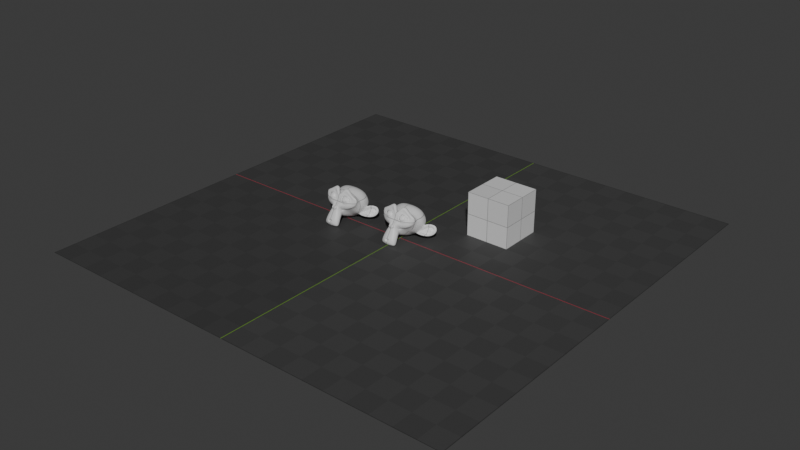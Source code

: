 # Source: NodeLibrary.blend  (saved by Blender 4.5.60; exported with 4.5.12 LTS)
import bpy
from mathutils import Matrix  # noqa: F401  (used for matrix-valued properties, if any)

bpy.ops.wm.read_factory_settings(use_empty=True)
scene = bpy.context.scene
scene.name = 'Scene'

# ---- collections
col_collection = bpy.data.collections.new('Collection'); scene.collection.children.link(col_collection)

# ---- materials (node trees are filled in below, after node groups)
mat_wbx_grid_white = bpy.data.materials.new('WBX_Grid_White')
mat_wbx_grid_white.use_transparency_overlap = False
mat_wbx_grid_white.show_transparent_back = False
mat_wbx_grid_white.use_backface_culling = True
mat_wbx_grid_white.use_backface_culling_shadow = True
mat_wbx_grid_white.use_transparent_shadow = False
mat_wbx_grid_white.diffuse_color = (0.5, 0.5, 0.5, 1.0)
mat_wbx_grid_white.roughness = 0.9293
mat_wbx_grid_white.specular_intensity = 1.0
mat_wbx_grid_white.metallic = 1.0
mat_checkerfloor_001 = bpy.data.materials.new('_CheckerFloor.001')
mat_checkerfloor_001.use_backface_culling = True
mat_checkerfloor_001.use_backface_culling_shadow = True
mat_checkerfloor_001.use_transparent_shadow = False
mat_checkerfloor_001.diffuse_color = (0.8119, 1.0, 0.28, 0.9)
mat_col = bpy.data.materials.new('COL')
mat_col.use_transparency_overlap = False
mat_col.show_transparent_back = False
mat_col.use_backface_culling = True
mat_col.use_backface_culling_shadow = True
mat_col.use_transparent_shadow = False
mat_col.diffuse_color = (0.5, 0.5, 0.5, 1.0)
mat_col.roughness = 0.9293
mat_col.specular_intensity = 1.0
mat_col.metallic = 1.0

# ---- node groups
ng_triplanar_uvs = bpy.data.node_groups.new('Triplanar UVs', 'ShaderNodeTree')
_s = ng_triplanar_uvs.interface.new_socket(name='Result', in_out='OUTPUT', socket_type='NodeSocketVector')
_N = ng_triplanar_uvs.nodes; _L = ng_triplanar_uvs.links
n0 = _N.new('NodeGroupInput'); n0.name = 'Group Input'; n0.location = (-759, 0)
n1 = _N.new('ShaderNodeSeparateXYZ'); n1.name = 'Separate XYZ.003'; n1.location = (-40, -140)
n1.hide = True
n2 = _N.new('ShaderNodeSeparateXYZ'); n2.name = 'Separate XYZ.004'; n2.location = (-40, -180)
n2.hide = True
n3 = _N.new('ShaderNodeSeparateXYZ'); n3.name = 'Separate XYZ.005'; n3.location = (-40, -220)
n3.hide = True
n4 = _N.new('ShaderNodeCombineXYZ'); n4.name = 'YZ'; n4.location = (140, -220)
n4.label = 'YZ'
n4.width = 100
n4.hide = True
n5 = _N.new('ShaderNodeCombineXYZ'); n5.name = 'Combine XYZ.001'; n5.location = (140, -180)
n5.label = 'XZ'
n5.width = 100
n5.hide = True
n6 = _N.new('ShaderNodeCombineXYZ'); n6.name = 'Combine XYZ'; n6.location = (140, -140)
n6.label = 'XY'
n6.width = 100
n6.hide = True
n7 = _N.new('ShaderNodeMath'); n7.name = 'X.001'; n7.location = (140, 120)
n7.label = 'Y > XZ'
n7.width = 100
n7.hide = True
n7.operation = 'GREATER_THAN'
n8 = _N.new('ShaderNodeMath'); n8.name = 'Math.002'; n8.location = (140, 80)
n8.label = 'Max'
n8.width = 100
n8.hide = True
n8.operation = 'MAXIMUM'
n9 = _N.new('ShaderNodeSeparateXYZ'); n9.name = 'Separate XYZ.001'; n9.location = (-40, 100)
n9.hide = True
n10 = _N.new('ShaderNodeMath'); n10.name = 'Math.001'; n10.location = (140, 200)
n10.label = 'Max'
n10.width = 100
n10.hide = True
n10.operation = 'MAXIMUM'
n11 = _N.new('ShaderNodeMath'); n11.name = 'X'; n11.location = (140, 240)
n11.label = 'X > YZ'
n11.width = 100
n11.hide = True
n11.operation = 'GREATER_THAN'
n12 = _N.new('ShaderNodeSeparateXYZ'); n12.name = 'Separate XYZ'; n12.location = (-40, 220)
n12.hide = True
n13 = _N.new('ShaderNodeVectorMath'); n13.name = 'Vector Math'; n13.location = (-160, 160)
n13.width = 100
n13.hide = True
n13.operation = 'ABSOLUTE'
n14 = _N.new('ShaderNodeVectorTransform'); n14.name = 'Vector Transform'; n14.location = (-220, -180)
n14.hide = True
n14.vector_type = 'POINT'
n14.convert_to = 'WORLD'
n15 = _N.new('ShaderNodeNewGeometry'); n15.name = 'Geometry'; n15.location = (-500, 20)
n16 = _N.new('NodeGroupOutput'); n16.name = 'Group Output'; n16.location = (700, -160)
n17 = _N.new('ShaderNodeMix'); n17.name = 'Mix'; n17.location = (398, -190)
n17.width = 100
n17.hide = True
n17.data_type = 'VECTOR'
n17.clamp_factor = False
n18 = _N.new('ShaderNodeMix'); n18.name = 'Mix.003'; n18.location = (532, -188)
n18.width = 100
n18.hide = True
n18.data_type = 'VECTOR'
n18.clamp_factor = False
_L.new(n10.outputs[0], n11.inputs[1])
_L.new(n1.outputs[0], n6.inputs[0])
_L.new(n12.outputs[2], n10.inputs[1])
_L.new(n12.outputs[0], n11.inputs[0])
_L.new(n9.outputs[1], n7.inputs[0])
_L.new(n13.outputs[0], n12.inputs[0])
_L.new(n9.outputs[2], n8.inputs[1])
_L.new(n12.outputs[1], n10.inputs[0])
_L.new(n15.outputs[1], n13.inputs[0])
_L.new(n8.outputs[0], n7.inputs[1])
_L.new(n2.outputs[2], n5.inputs[1])
_L.new(n3.outputs[1], n4.inputs[0])
_L.new(n3.outputs[2], n4.inputs[1])
_L.new(n13.outputs[0], n9.inputs[0])
_L.new(n1.outputs[1], n6.inputs[1])
_L.new(n2.outputs[0], n5.inputs[0])
_L.new(n9.outputs[0], n8.inputs[0])
_L.new(n14.outputs[0], n1.inputs[0])
_L.new(n15.outputs[0], n14.inputs[0])
_L.new(n14.outputs[0], n2.inputs[0])
_L.new(n14.outputs[0], n3.inputs[0])
_L.new(n6.outputs[0], n17.inputs[4])
_L.new(n5.outputs[0], n17.inputs[5])
_L.new(n7.outputs[0], n17.inputs[0])
_L.new(n4.outputs[0], n18.inputs[5])
_L.new(n17.outputs[1], n18.inputs[4])
_L.new(n11.outputs[0], n18.inputs[0])
_L.new(n18.outputs[1], n16.inputs[0])
n16.is_active_output = True
ng_m_devgrid = bpy.data.node_groups.new('M_DevGrid', 'ShaderNodeTree')
_s = ng_m_devgrid.interface.new_socket(name='Shader Out', in_out='OUTPUT', socket_type='NodeSocketShader')
_s = ng_m_devgrid.interface.new_socket(name='Color Out', in_out='OUTPUT', socket_type='NodeSocketColor')
_s.default_value = (0.8, 0.8, 0.8, 1.0)
_s = ng_m_devgrid.interface.new_socket(name='Roughness', in_out='INPUT', socket_type='NodeSocketFloat')
_s.default_value = 0.5
_s = ng_m_devgrid.interface.new_socket(name='Color', in_out='INPUT', socket_type='NodeSocketColor')
_s.default_value = (0.4624, 0.4038, 0.04524, 1.0)
_s.description = 'Color'
_s = ng_m_devgrid.interface.new_socket(name='Metalness', in_out='INPUT', socket_type='NodeSocketFloat')
_s.subtype = 'FACTOR'
_s.min_value = 0.0
_s.max_value = 1.0
_s.description = 'Metalness'
_N = ng_m_devgrid.nodes; _L = ng_m_devgrid.links
n0 = _N.new('NodeGroupInput'); n0.name = 'Group Input'; n0.location = (-662, 122)
n1 = _N.new('ShaderNodeMix'); n1.name = 'Mix'; n1.location = (476, 267)
n1.data_type = 'RGBA'
n1.blend_type = 'MULTIPLY'
n1.inputs[0].default_value = 1.0
n2 = _N.new('ShaderNodeTexBrick'); n2.name = 'Brick Texture.001'; n2.location = (-219, 62)
n2.offset_frequency = 1
n2.squash_frequency = 1
n2.offset = 0.0
n2.inputs[1].default_value = (1.0, 1.0, 1.0, 1.0)
n2.inputs[2].default_value = (0.879, 0.879, 0.879, 1.0)
n2.inputs[3].default_value = (0.5, 0.5, 0.5, 1.0)
n2.inputs[4].default_value = 1.0
n2.inputs[5].default_value = 0.015
n2.inputs[6].default_value = 0.0
n2.inputs[8].default_value = 1.0
n2.inputs[9].default_value = 1.0
n3 = _N.new('ShaderNodeTexBrick'); n3.name = 'Brick Texture.002'; n3.location = (-220, -352)
n3.offset_frequency = 1
n3.squash_frequency = 1
n3.offset = 0.0
n3.inputs[1].default_value = (1.0, 1.0, 1.0, 1.0)
n3.inputs[2].default_value = (0.879, 0.879, 0.879, 1.0)
n3.inputs[3].default_value = (0.5, 0.5, 0.5, 1.0)
n3.inputs[4].default_value = 10.0
n3.inputs[5].default_value = 0.015
n3.inputs[6].default_value = 0.0
n3.inputs[8].default_value = 1.0
n3.inputs[9].default_value = 1.0
n4 = _N.new('ShaderNodeMix'); n4.name = 'Mix.001'; n4.location = (252, -25)
n4.data_type = 'RGBA'
n4.blend_type = 'DARKEN'
n5 = _N.new('ShaderNodeBsdfPrincipled'); n5.name = 'Principled BSDF'; n5.location = (1053, 315)
n6 = _N.new('NodeGroupOutput'); n6.name = 'Group Output'; n6.location = (1439, 320)
n7 = _N.new('NodeGroupInput'); n7.name = 'Group Input.001'; n7.location = (752, 177)
n8 = _N.new('ShaderNodeCameraData'); n8.name = 'Camera Data'; n8.location = (252, -333)
n8.hide = True
n9 = _N.new('ShaderNodeMapRange'); n9.name = 'Map Range'; n9.location = (251, -275)
n9.hide = True
n9.inputs[1].default_value = 5.0
n9.inputs[2].default_value = 15.0
n9.inputs[3].default_value = 1.0
n9.inputs[4].default_value = 0.0
n10 = _N.new('ShaderNodeGroup'); n10.name = 'Group'; n10.location = (-712, -217)
n10.node_tree = ng_triplanar_uvs
_L.new(n4.outputs[2], n1.inputs[7])
_L.new(n3.outputs[0], n4.inputs[7])
_L.new(n2.outputs[0], n4.inputs[6])
_L.new(n0.outputs[1], n1.inputs[6])
_L.new(n1.outputs[2], n5.inputs[0])
_L.new(n5.outputs[0], n6.inputs[0])
_L.new(n7.outputs[2], n5.inputs[1])
_L.new(n8.outputs[2], n9.inputs[0])
_L.new(n9.outputs[0], n4.inputs[0])
_L.new(n10.outputs[0], n2.inputs[0])
_L.new(n10.outputs[0], n3.inputs[0])
_L.new(n1.outputs[2], n6.inputs[1])
_L.new(n7.outputs[0], n5.inputs[2])
n6.is_active_output = True
ng_fetchgeo_v7 = bpy.data.node_groups.new('FetchGeo_v7', 'GeometryNodeTree')
_s = ng_fetchgeo_v7.interface.new_socket(name='Geometry', in_out='OUTPUT', socket_type='NodeSocketGeometry')
_s = ng_fetchgeo_v7.interface.new_socket(name='GeoIn', in_out='INPUT', socket_type='NodeSocketGeometry')
ng_fetchgeo_v7.interface.new_panel('Fetch Object')
_s = ng_fetchgeo_v7.interface.new_socket(name='📤 Fetch Object', in_out='INPUT', socket_type='NodeSocketObject')
ng_fetchgeo_v7.interface.new_panel('Fetch Collection')
_s = ng_fetchgeo_v7.interface.new_socket(name='📤 Fetch Collection', in_out='INPUT', socket_type='NodeSocketCollection')
_s.description = 'Geo to Merge'
_s = ng_fetchgeo_v7.interface.new_socket(name='Fetch Collection Root', in_out='INPUT', socket_type='NodeSocketObject')
_s.description = 'Fetch Root'
ng_fetchgeo_v7.interface.new_panel('Options')
_s = ng_fetchgeo_v7.interface.new_socket(name='Triangulate & Merge', in_out='INPUT', socket_type='NodeSocketBool')
_s.force_non_field = True
_s = ng_fetchgeo_v7.interface.new_socket(name='Merge w Existing', in_out='INPUT', socket_type='NodeSocketBool')
_s.force_non_field = True
ng_fetchgeo_v7.interface.new_panel('Material ID Mask')
_s = ng_fetchgeo_v7.interface.new_socket(name='Import Material ID', in_out='INPUT', socket_type='NodeSocketMenu')
_s.default_value = 'All'
_s.force_non_field = True
_s = ng_fetchgeo_v7.interface.new_socket(name='Invert ID Mask', in_out='INPUT', socket_type='NodeSocketBool')
ng_fetchgeo_v7.interface.new_panel('Transform')
_s = ng_fetchgeo_v7.interface.new_socket(name='Move Target to Asset Root', in_out='INPUT', socket_type='NodeSocketBool')
_s.default_value = True
_s.force_non_field = True
_s = ng_fetchgeo_v7.interface.new_socket(name='Allow Transformation', in_out='INPUT', socket_type='NodeSocketBool')
_s.force_non_field = True
_s = ng_fetchgeo_v7.interface.new_socket(name='Uniform Scale', in_out='INPUT', socket_type='NodeSocketFloat')
_s.default_value = 1.0
_s = ng_fetchgeo_v7.interface.new_socket(name='Offs Z', in_out='INPUT', socket_type='NodeSocketFloat')
_s.subtype = 'DISTANCE'
_s.force_non_field = True
_s.description = 'Offset Z'
ng_fetchgeo_v7.interface.new_panel('Col')
_s = ng_fetchgeo_v7.interface.new_socket(name='Apply COL Material', in_out='INPUT', socket_type='NodeSocketBool')
_s.force_non_field = True
_s = ng_fetchgeo_v7.interface.new_socket(name='Make COL Convex', in_out='INPUT', socket_type='NodeSocketBool')
_s.force_non_field = True
ng_fetchgeo_v7.is_tool = True
ng_fetchgeo_v7.is_modifier = True
_N = ng_fetchgeo_v7.nodes; _L = ng_fetchgeo_v7.links
n0 = _N.new('NodeGroupOutput'); n0.name = 'Group Output'; n0.location = (4740, 580)
n1 = _N.new('GeometryNodeCollectionInfo'); n1.name = 'Collection Info'; n1.location = (-540, 160)
n1.transform_space = 'RELATIVE'
n2 = _N.new('GeometryNodeObjectInfo'); n2.name = 'Object Info'; n2.location = (-540, -20)
n2.transform_space = 'RELATIVE'
n3 = _N.new('GeometryNodeTransform'); n3.name = 'Transform Geometry'; n3.location = (140, 180)
n4 = _N.new('NodeGroupInput'); n4.name = 'Group Input'; n4.location = (-860, 260)
n5 = _N.new('GeometryNodeRealizeInstances'); n5.name = 'Realize Instances'; n5.location = (600, 400)
n6 = _N.new('GeometryNodeObjectInfo'); n6.name = 'Object Info.001'; n6.location = (-540, 540)
n6.transform_space = 'RELATIVE'
n7 = _N.new('GeometryNodeTransform'); n7.name = 'Transform Geometry.001'; n7.location = (140, 500)
n8 = _N.new('GeometryNodeJoinGeometry'); n8.name = 'Join Geometry'; n8.location = (420, 400)
n9 = _N.new('GeometryNodeObjectInfo'); n9.name = 'Object Info.002'; n9.location = (-540, 760)
n9.transform_space = 'RELATIVE'
n10 = _N.new('ShaderNodeVectorMath'); n10.name = 'Vector Math.002'; n10.location = (-180, 240)
n10.width = 100
n10.hide = True
n10.operation = 'SUBTRACT'
n11 = _N.new('GeometryNodeSelfObject'); n11.name = 'Self Object'; n11.location = (-700, 640)
n12 = _N.new('ShaderNodeVectorMath'); n12.name = 'Vector Math.003'; n12.location = (-180, -80)
n12.width = 100
n12.hide = True
n12.operation = 'SUBTRACT'
n13 = _N.new('GeometryNodeTriangulate'); n13.name = 'Triangulate'; n13.location = (1560, 440)
n14 = _N.new('NodeGroupInput'); n14.name = 'Group Input.001'; n14.location = (2220, 240)
n15 = _N.new('GeometryNodeSwitch'); n15.name = 'Switch'; n15.location = (-40, 420)
n15.input_type = 'VECTOR'
n15.inputs[1].default_value = (0.0, 0.0, 0.0)
n16 = _N.new('GeometryNodeSwitch'); n16.name = 'Switch.001'; n16.location = (-40, 100)
n16.input_type = 'VECTOR'
n16.inputs[1].default_value = (0.0, 0.0, 0.0)
n17 = _N.new('GeometryNodeMenuSwitch'); n17.name = 'Menu Switch'; n17.location = (980, -240)
n17.enum_items.clear()
_it = n17.enum_items.new('All')
_it = n17.enum_items.new('0')
_it = n17.enum_items.new('1')
_it = n17.enum_items.new('2')
_it = n17.enum_items.new('3')
_it = n17.enum_items.new('4')
_it = n17.enum_items.new('5')
_it = n17.enum_items.new('6')
_it = n17.enum_items.new('7')
_it = n17.enum_items.new('8')
_it = n17.enum_items.new('9')
n17.enum_definition.enum_definition.enum_definition.enum_definition.data_type = 'BOOLEAN'
n17.enum_definition.enum_definition.enum_definition.data_type = 'BOOLEAN'
n17.enum_definition.enum_definition.data_type = 'BOOLEAN'
n17.enum_definition.data_type = 'BOOLEAN'
n17.data_type = 'BOOLEAN'
n17.inputs[1].default_value = False
n18 = _N.new('NodeGroupInput'); n18.name = 'Group Input.002'; n18.location = (800, -180)
n18.hide = True
n19 = _N.new('GeometryNodeInputNamedAttribute'); n19.name = 'Named Attribute'; n19.location = (620, -420)
n19.data_type = 'INT'
n19.inputs[0].default_value = 'material_index'
n20 = _N.new('FunctionNodeCompare'); n20.name = 'Compare'; n20.location = (820, -280)
n20.width = 100
n20.hide = True
n20.operation = 'NOT_EQUAL'
n20.data_type = 'INT'
n21 = _N.new('FunctionNodeCompare'); n21.name = 'Compare.001'; n21.location = (820, -320)
n21.width = 100
n21.hide = True
n21.operation = 'NOT_EQUAL'
n21.data_type = 'INT'
n21.inputs[1].default_value = 1.0
n21.inputs[3].default_value = 1
n22 = _N.new('FunctionNodeCompare'); n22.name = 'Compare.002'; n22.location = (820, -360)
n22.width = 100
n22.hide = True
n22.operation = 'NOT_EQUAL'
n22.data_type = 'INT'
n22.inputs[1].default_value = 1.0
n22.inputs[3].default_value = 2
n23 = _N.new('FunctionNodeCompare'); n23.name = 'Compare.003'; n23.location = (820, -400)
n23.width = 100
n23.hide = True
n23.operation = 'NOT_EQUAL'
n23.data_type = 'INT'
n23.inputs[1].default_value = 1.0
n23.inputs[3].default_value = 3
n24 = _N.new('FunctionNodeCompare'); n24.name = 'Compare.004'; n24.location = (820, -440)
n24.width = 100
n24.hide = True
n24.operation = 'NOT_EQUAL'
n24.data_type = 'INT'
n24.inputs[1].default_value = 1.0
n24.inputs[3].default_value = 4
n25 = _N.new('FunctionNodeCompare'); n25.name = 'Compare.005'; n25.location = (820, -480)
n25.width = 100
n25.hide = True
n25.operation = 'NOT_EQUAL'
n25.data_type = 'INT'
n25.inputs[1].default_value = 1.0
n25.inputs[3].default_value = 5
n26 = _N.new('FunctionNodeCompare'); n26.name = 'Compare.006'; n26.location = (820, -520)
n26.width = 100
n26.hide = True
n26.operation = 'NOT_EQUAL'
n26.data_type = 'INT'
n26.inputs[1].default_value = 1.0
n26.inputs[3].default_value = 6
n27 = _N.new('FunctionNodeCompare'); n27.name = 'Compare.007'; n27.location = (820, -560)
n27.width = 100
n27.hide = True
n27.operation = 'NOT_EQUAL'
n27.data_type = 'INT'
n27.inputs[1].default_value = 1.0
n27.inputs[3].default_value = 7
n28 = _N.new('FunctionNodeCompare'); n28.name = 'Compare.008'; n28.location = (820, -600)
n28.width = 100
n28.hide = True
n28.operation = 'NOT_EQUAL'
n28.data_type = 'INT'
n28.inputs[1].default_value = 1.0
n28.inputs[3].default_value = 8
n29 = _N.new('FunctionNodeCompare'); n29.name = 'Compare.009'; n29.location = (820, -640)
n29.width = 100
n29.hide = True
n29.operation = 'NOT_EQUAL'
n29.data_type = 'INT'
n29.inputs[1].default_value = 1.0
n29.inputs[3].default_value = 9
n30 = _N.new('GeometryNodeDeleteGeometry'); n30.name = 'Delete Geometry'; n30.location = (1020, 400)
n30.domain = 'FACE'
n31 = _N.new('GeometryNodeSetMaterial'); n31.name = 'Set Material'; n31.location = (2220, 400)
n31.inputs[2].default_value = mat_col
n32 = _N.new('NodeGroupInput'); n32.name = 'Group Input.003'; n32.location = (1380, 240)
n32.hide = True
n33 = _N.new('GeometryNodeMergeByDistance'); n33.name = 'Merge by Distance'; n33.location = (1400, 440)
n34 = _N.new('GeometryNodeSetPosition'); n34.name = 'Set Position'; n34.location = (2420, 400)
n35 = _N.new('GeometryNodeInputNormal'); n35.name = 'Normal.001'; n35.location = (2420, 80)
n35.legacy_corner_normals = True
n36 = _N.new('ShaderNodeMath'); n36.name = 'Math'; n36.location = (2420, 240)
n36.operation = 'MULTIPLY'
n36.inputs[1].default_value = 0.02
n37 = _N.new('GeometryNodeConvexHull'); n37.name = 'Convex Hull'; n37.location = (1760, 300)
n38 = _N.new('GeometryNodeSwitch'); n38.name = 'Switch.002'; n38.location = (2000, 400)
n39 = _N.new('NodeGroupInput'); n39.name = 'Group Input.004'; n39.location = (2000, 180)
n39.hide = True
n40 = _N.new('GeometryNodeSetPosition'); n40.name = 'Set Position.001'; n40.location = (2817, 420)
n41 = _N.new('ShaderNodeCombineXYZ'); n41.name = 'Combine XYZ'; n41.location = (2816, 184)
n42 = _N.new('NodeGroupInput'); n42.name = 'Group Input.005'; n42.location = (2632, 125)
n42.hide = True
n43 = _N.new('NodeGroupInput'); n43.name = 'Group Input.006'; n43.location = (3031, 332)
n44 = _N.new('GeometryNodeJoinGeometry'); n44.name = 'Join Geometry.001'; n44.location = (3256, 468)
n45 = _N.new('GeometryNodeSwitch'); n45.name = 'Switch.003'; n45.location = (3497, 466)
n46 = _N.new('GeometryNodeSelfObject'); n46.name = 'Self Object.001'; n46.location = (3480, 220)
n47 = _N.new('GeometryNodeObjectInfo'); n47.name = 'Object Info.003'; n47.location = (3680, 340)
n48 = _N.new('GeometryNodeTransform'); n48.name = 'Transform Geometry.002'; n48.location = (3900, 440)
n49 = _N.new('GeometryNodeSwitch'); n49.name = 'Switch.004'; n49.location = (4140, 580)
n50 = _N.new('GeometryNodeTransform'); n50.name = 'Transform Geometry.003'; n50.location = (4480, 580)
n51 = _N.new('NodeGroupInput'); n51.name = 'Group Input.007'; n51.location = (4260, 320)
n51.hide = True
n52 = _N.new('FunctionNodeBooleanMath'); n52.name = 'Boolean Math'; n52.location = (1160, -300)
n52.operation = 'NOT'
n53 = _N.new('GeometryNodeSwitch'); n53.name = 'Switch.005'; n53.location = (1340, -160)
n53.input_type = 'BOOLEAN'
_L.new(n1.outputs[0], n3.inputs[0])
_L.new(n4.outputs[2], n1.inputs[0])
_L.new(n4.outputs[3], n2.inputs[0])
_L.new(n6.outputs[4], n7.inputs[0])
_L.new(n7.outputs[0], n8.inputs[0])
_L.new(n3.outputs[0], n8.inputs[0])
_L.new(n8.outputs[0], n5.inputs[0])
_L.new(n4.outputs[1], n6.inputs[0])
_L.new(n11.outputs[0], n9.inputs[0])
_L.new(n9.outputs[1], n10.inputs[0])
_L.new(n6.outputs[1], n10.inputs[1])
_L.new(n9.outputs[1], n12.inputs[0])
_L.new(n2.outputs[1], n12.inputs[1])
_L.new(n4.outputs[8], n15.inputs[0])
_L.new(n10.outputs[0], n15.inputs[2])
_L.new(n15.outputs[0], n7.inputs[1])
_L.new(n4.outputs[8], n16.inputs[0])
_L.new(n12.outputs[0], n16.inputs[2])
_L.new(n16.outputs[0], n3.inputs[1])
_L.new(n18.outputs[6], n17.inputs[0])
_L.new(n19.outputs[1], n20.inputs[0])
_L.new(n20.outputs[0], n17.inputs[2])
_L.new(n19.outputs[0], n20.inputs[2])
_L.new(n19.outputs[0], n21.inputs[2])
_L.new(n21.outputs[0], n17.inputs[3])
_L.new(n19.outputs[0], n22.inputs[2])
_L.new(n22.outputs[0], n17.inputs[4])
_L.new(n19.outputs[0], n23.inputs[2])
_L.new(n23.outputs[0], n17.inputs[5])
_L.new(n19.outputs[0], n24.inputs[2])
_L.new(n24.outputs[0], n17.inputs[6])
_L.new(n19.outputs[0], n25.inputs[2])
_L.new(n25.outputs[0], n17.inputs[7])
_L.new(n19.outputs[0], n26.inputs[2])
_L.new(n26.outputs[0], n17.inputs[8])
_L.new(n19.outputs[0], n27.inputs[2])
_L.new(n27.outputs[0], n17.inputs[9])
_L.new(n19.outputs[0], n28.inputs[2])
_L.new(n28.outputs[0], n17.inputs[10])
_L.new(n19.outputs[0], n29.inputs[2])
_L.new(n29.outputs[0], n17.inputs[11])
_L.new(n5.outputs[0], n30.inputs[0])
_L.new(n14.outputs[12], n31.inputs[1])
_L.new(n32.outputs[4], n13.inputs[1])
_L.new(n36.outputs[0], n34.inputs[3])
_L.new(n14.outputs[12], n34.inputs[1])
_L.new(n35.outputs[0], n36.inputs[0])
_L.new(n31.outputs[0], n34.inputs[0])
_L.new(n32.outputs[4], n33.inputs[1])
_L.new(n30.outputs[0], n33.inputs[0])
_L.new(n33.outputs[0], n13.inputs[0])
_L.new(n38.outputs[0], n31.inputs[0])
_L.new(n13.outputs[0], n38.inputs[1])
_L.new(n37.outputs[0], n38.inputs[2])
_L.new(n13.outputs[0], n37.inputs[0])
_L.new(n39.outputs[13], n38.inputs[0])
_L.new(n31.outputs[0], n40.inputs[0])
_L.new(n41.outputs[0], n40.inputs[3])
_L.new(n42.outputs[11], n41.inputs[2])
_L.new(n43.outputs[5], n45.inputs[0])
_L.new(n43.outputs[0], n44.inputs[0])
_L.new(n40.outputs[0], n44.inputs[0])
_L.new(n44.outputs[0], n45.inputs[2])
_L.new(n40.outputs[0], n45.inputs[1])
_L.new(n46.outputs[0], n47.inputs[0])
_L.new(n45.outputs[0], n48.inputs[0])
_L.new(n47.outputs[3], n48.inputs[3])
_L.new(n47.outputs[2], n48.inputs[2])
_L.new(n48.outputs[0], n49.inputs[2])
_L.new(n45.outputs[0], n49.inputs[1])
_L.new(n50.outputs[0], n0.inputs[0])
_L.new(n43.outputs[9], n49.inputs[0])
_L.new(n49.outputs[0], n50.inputs[0])
_L.new(n51.outputs[10], n50.inputs[3])
_L.new(n17.outputs[0], n52.inputs[0])
_L.new(n52.outputs[0], n53.inputs[2])
_L.new(n17.outputs[0], n53.inputs[1])
_L.new(n18.outputs[7], n53.inputs[0])
_L.new(n53.outputs[0], n30.inputs[1])
n0.is_active_output = True

# ---- material node trees
mat_wbx_grid_white.use_nodes = True; mat_wbx_grid_white.node_tree.nodes.clear()
_N = mat_wbx_grid_white.node_tree.nodes; _L = mat_wbx_grid_white.node_tree.links
n0 = _N.new('ShaderNodeOutputMaterial'); n0.name = 'Material Output'; n0.location = (270, 235)
n1 = _N.new('ShaderNodeGroup'); n1.name = 'Group'; n1.location = (80, 240)
n1.node_tree = ng_m_devgrid
n1.inputs[0].default_value = 0.5
n1.inputs[1].default_value = (0.7235, 0.7235, 0.7235, 1.0)
n1.inputs[2].default_value = 0.0
_L.new(n1.outputs[0], n0.inputs[0])
n0.is_active_output = True
mat_checkerfloor_001.use_nodes = True; mat_checkerfloor_001.node_tree.nodes.clear()
_N = mat_checkerfloor_001.node_tree.nodes; _L = mat_checkerfloor_001.node_tree.links
n0 = _N.new('ShaderNodeOutputMaterial'); n0.name = 'Material Output'; n0.location = (980, -100)
n1 = _N.new('ShaderNodeNewGeometry'); n1.name = 'Geometry'; n1.location = (-1436, 157)
n2 = _N.new('ShaderNodeTexChecker'); n2.name = 'Checker Texture'; n2.location = (-940, 242)
n2.inputs[1].default_value = (1.0, 1.0, 1.0, 1.0)
n2.inputs[2].default_value = (0.8729, 0.8729, 0.8729, 1.0)
n2.inputs[3].default_value = 1.0
n3 = _N.new('ShaderNodeTexChecker'); n3.name = 'Checker Texture.001'; n3.location = (-549, 9)
n3.inputs[1].default_value = (0.4006, 0.4006, 0.4006, 1.0)
n3.inputs[2].default_value = (0.4738, 0.4738, 0.4738, 1.0)
n3.inputs[3].default_value = 1.0
n4 = _N.new('ShaderNodeTexBrick'); n4.name = 'Brick Texture'; n4.location = (-945, 0)
n4.offset_frequency = 1
n4.squash_frequency = 1
n4.offset = 0.0
n4.inputs[1].default_value = (1.0, 1.0, 1.0, 1.0)
n4.inputs[2].default_value = (0.3775, 0.3775, 0.3775, 1.0)
n4.inputs[4].default_value = 0.1
n4.inputs[5].default_value = 0.003
n4.inputs[8].default_value = 1.0
n4.inputs[9].default_value = 1.0
n5 = _N.new('ShaderNodeBrightContrast'); n5.name = 'Bright/Contrast'; n5.location = (-288, 78)
n5.inputs[1].default_value = 0.2
n6 = _N.new('ShaderNodeBsdfPrincipled'); n6.name = 'Principled BSDF'; n6.location = (500, 140)
n6.distribution = 'GGX'
n6.subsurface_method = 'RANDOM_WALK_SKIN'
n6.inputs[3].default_value = 1.45
n6.inputs[15].default_value = 0.1
n6.inputs[25].default_value = 0.1
n6.inputs[26].default_value = (0.5776, 0.8388, 0.9387, 1.0)
n6.inputs[27].default_value = (0.0, 0.0, 0.0, 1.0)
n6.inputs[28].default_value = 1.0
n7 = _N.new('ShaderNodeMix'); n7.name = 'Mix'; n7.location = (-544, 349)
n7.data_type = 'RGBA'
n7.blend_type = 'MULTIPLY'
n7.inputs[0].default_value = 1.0
n7.inputs[7].default_value = (0.05781, 0.05781, 0.05781, 1.0)
n8 = _N.new('ShaderNodeMix'); n8.name = 'Mix.001'; n8.location = (-293, 353)
n8.data_type = 'RGBA'
n8.blend_type = 'MULTIPLY'
n9 = _N.new('ShaderNodeNewGeometry'); n9.name = 'Geometry.001'; n9.location = (-60, 540)
n9.hide = True
n10 = _N.new('ShaderNodeSeparateXYZ'); n10.name = 'Separate XYZ'; n10.location = (-60, 480)
n10.hide = True
n11 = _N.new('ShaderNodeMath'); n11.name = 'Math.001'; n11.location = (-60, 440)
n11.hide = True
n11.operation = 'ABSOLUTE'
n12 = _N.new('ShaderNodeMath'); n12.name = 'Math.002'; n12.location = (-60, 400)
n12.hide = True
n12.operation = 'GREATER_THAN'
n12.use_clamp = True
n12.inputs[1].default_value = 0.02
n13 = _N.new('ShaderNodeMix'); n13.name = 'Mix.002'; n13.location = (-60, 360)
n13.data_type = 'RGBA'
n13.clamp_result = True
n13.inputs[6].default_value = (0.1384, 0.2747, 0.03071, 1.0)
n14 = _N.new('ShaderNodeNewGeometry'); n14.name = 'Geometry.002'; n14.location = (120, 540)
n14.hide = True
n15 = _N.new('ShaderNodeSeparateXYZ'); n15.name = 'Separate XYZ.001'; n15.location = (120, 480)
n15.hide = True
n16 = _N.new('ShaderNodeMath'); n16.name = 'Math.003'; n16.location = (120, 440)
n16.hide = True
n16.operation = 'ABSOLUTE'
n17 = _N.new('ShaderNodeMath'); n17.name = 'Math.004'; n17.location = (120, 400)
n17.hide = True
n17.operation = 'GREATER_THAN'
n17.use_clamp = True
n17.inputs[1].default_value = 0.02
n18 = _N.new('ShaderNodeMix'); n18.name = 'Mix.003'; n18.location = (120, 360)
n18.data_type = 'RGBA'
n18.clamp_result = True
n18.inputs[6].default_value = (0.3419, 0.04519, 0.06848, 1.0)
n19 = _N.new('ShaderNodeMath'); n19.name = 'Math.005'; n19.location = (300, 440)
n19.hide = True
n19.operation = 'MAXIMUM'
n19.use_clamp = True
n20 = _N.new('ShaderNodeMix'); n20.name = 'Mix.004'; n20.location = (300, 360)
n20.data_type = 'RGBA'
n20.clamp_result = True
n20.inputs[6].default_value = (0.0, 0.1608, 0.3736, 1.0)
n21 = _N.new('ShaderNodeMath'); n21.name = 'Math.006'; n21.location = (300, 400)
n21.hide = True
n21.operation = 'GREATER_THAN'
n21.use_clamp = True
n21.inputs[1].default_value = 0.02
_L.new(n1.outputs[0], n2.inputs[0])
_L.new(n1.outputs[0], n4.inputs[0])
_L.new(n1.outputs[0], n3.inputs[0])
_L.new(n3.outputs[0], n5.inputs[0])
_L.new(n2.outputs[0], n7.inputs[6])
_L.new(n7.outputs[2], n8.inputs[6])
_L.new(n4.outputs[0], n8.inputs[7])
_L.new(n6.outputs[0], n0.inputs[0])
_L.new(n5.outputs[0], n6.inputs[2])
_L.new(n9.outputs[0], n10.inputs[0])
_L.new(n10.outputs[0], n11.inputs[0])
_L.new(n11.outputs[0], n12.inputs[0])
_L.new(n12.outputs[0], n13.inputs[0])
_L.new(n8.outputs[2], n13.inputs[7])
_L.new(n14.outputs[0], n15.inputs[0])
_L.new(n16.outputs[0], n17.inputs[0])
_L.new(n17.outputs[0], n18.inputs[0])
_L.new(n13.outputs[2], n18.inputs[7])
_L.new(n15.outputs[1], n16.inputs[0])
_L.new(n20.outputs[2], n6.inputs[0])
_L.new(n21.outputs[0], n20.inputs[0])
_L.new(n18.outputs[2], n20.inputs[7])
_L.new(n16.outputs[0], n19.inputs[0])
_L.new(n11.outputs[0], n19.inputs[1])
_L.new(n19.outputs[0], n21.inputs[0])
n0.is_active_output = True
mat_col.use_nodes = True; mat_col.node_tree.nodes.clear()
_N = mat_col.node_tree.nodes; _L = mat_col.node_tree.links
n0 = _N.new('ShaderNodeOutputMaterial'); n0.name = 'Material Output'; n0.location = (238, 193)
n1 = _N.new('ShaderNodeGroup'); n1.name = 'Group'; n1.location = (28, 193)
n1.node_tree = None
n0.is_active_output = True

# ---- world
world_world = bpy.data.worlds.new('World'); scene.world = world_world
world_world.use_nodes = True; world_world.node_tree.nodes.clear()
_N = world_world.node_tree.nodes; _L = world_world.node_tree.links
n0 = _N.new('ShaderNodeOutputWorld'); n0.name = 'World Output'; n0.location = (200, 100)
n1 = _N.new('ShaderNodeBackground'); n1.name = 'Background'; n1.location = (-200, 100)
n1.inputs[0].default_value = (0.05088, 0.05088, 0.05088, 1.0)
_L.new(n1.outputs[0], n0.inputs[0])
n0.is_active_output = True
world_world.color = (0.05088, 0.05088, 0.05088)
world_world.sun_shadow_jitter_overblur = 0.0

# ---- meshes
me_suzanne = bpy.data.meshes.new('Suzanne')
me_suzanne.from_pydata([(0.4375, -0.7656, 0.1641), (-0.4375, -0.7656, 0.1641), (0.5, -0.6875, 0.09375), (-0.5, -0.6875, 0.09375), (0.5469, -0.5781, 0.05469), (-0.5469, -0.5781, 0.05469), (0.3516, -0.6172, -0.02344), (-0.3516, -0.6172, -0.02344), (0.3516, -0.7188, 0.03125), (-0.3516, -0.7188, 0.03125), (0.3516, -0.7812, 0.1328), (-0.3516, -0.7812, 0.1328), (0.2734, -0.7969, 0.1641), (-0.2734, -0.7969, 0.1641), (0.2031, -0.7422, 0.09375), (-0.2031, -0.7422, 0.09375), (0.1562, -0.6484, 0.05469), (-0.1562, -0.6484, 0.05469), (0.07812, -0.6562, 0.2422), (-0.07812, -0.6562, 0.2422), (0.1406, -0.7422, 0.2422), (-0.1406, -0.7422, 0.2422), (0.2422, -0.7969, 0.2422), (-0.2422, -0.7969, 0.2422), (0.2734, -0.7969, 0.3281), (-0.2734, -0.7969, 0.3281), (0.2031, -0.7422, 0.3906), (-0.2031, -0.7422, 0.3906), (0.1562, -0.6484, 0.4375), (-0.1562, -0.6484, 0.4375), (0.3516, -0.6172, 0.5156), (-0.3516, -0.6172, 0.5156), (0.3516, -0.7188, 0.4531), (-0.3516, -0.7188, 0.4531), (0.3516, -0.7812, 0.3594), (-0.3516, -0.7812, 0.3594), (0.4375, -0.7656, 0.3281), (-0.4375, -0.7656, 0.3281), (0.5, -0.6875, 0.3906), (-0.5, -0.6875, 0.3906), (0.5469, -0.5781, 0.4375), (-0.5469, -0.5781, 0.4375), (0.625, -0.5625, 0.2422), (-0.625, -0.5625, 0.2422), (0.5625, -0.6719, 0.2422), (-0.5625, -0.6719, 0.2422), (0.4688, -0.7578, 0.2422), (-0.4688, -0.7578, 0.2422), (0.4766, -0.7734, 0.2422), (-0.4766, -0.7734, 0.2422), (0.4453, -0.7812, 0.3359), (-0.4453, -0.7812, 0.3359), (0.3516, -0.8047, 0.375), (-0.3516, -0.8047, 0.375), (0.2656, -0.8203, 0.3359), (-0.2656, -0.8203, 0.3359), (0.2266, -0.8203, 0.2422), (-0.2266, -0.8203, 0.2422), (0.2656, -0.8203, 0.1562), (-0.2656, -0.8203, 0.1562), (0.3516, -0.8281, 0.2422), (-0.3516, -0.8281, 0.2422), (0.3516, -0.8047, 0.1172), (-0.3516, -0.8047, 0.1172), (0.4453, -0.7812, 0.1562), (-0.4453, -0.7812, 0.1562), (0.0, -0.7422, 0.4297), (0.0, -0.8203, 0.3516), (0.0, -0.7344, -0.6797), (0.0, -0.7812, -0.3203), (0.0, -0.7969, -0.1875), (0.0, -0.7188, -0.7734), (0.0, -0.6016, 0.4062), (0.0, -0.5703, 0.5703), (0.0, 0.5469, 0.8984), (0.0, 0.8516, 0.5625), (0.0, 0.8281, 0.07031), (0.0, 0.3516, -0.3828), (0.2031, -0.5625, -0.1875), (-0.2031, -0.5625, -0.1875), (0.3125, -0.5703, -0.4375), (-0.3125, -0.5703, -0.4375), (0.3516, -0.5703, -0.6953), (-0.3516, -0.5703, -0.6953), (0.3672, -0.5312, -0.8906), (-0.3672, -0.5312, -0.8906), (0.3281, -0.5234, -0.9453), (-0.3281, -0.5234, -0.9453), (0.1797, -0.5547, -0.9688), (-0.1797, -0.5547, -0.9688), (0.0, -0.5781, -0.9844), (0.4375, -0.5312, -0.1406), (-0.4375, -0.5312, -0.1406), (0.6328, -0.5391, -0.03906), (-0.6328, -0.5391, -0.03906), (0.8281, -0.4453, 0.1484), (-0.8281, -0.4453, 0.1484), (0.8594, -0.5938, 0.4297), (-0.8594, -0.5938, 0.4297), (0.7109, -0.625, 0.4844), (-0.7109, -0.625, 0.4844), (0.4922, -0.6875, 0.6016), (-0.4922, -0.6875, 0.6016), (0.3203, -0.7344, 0.7578), (-0.3203, -0.7344, 0.7578), (0.1562, -0.7578, 0.7188), (-0.1562, -0.7578, 0.7188), (0.0625, -0.75, 0.4922), (-0.0625, -0.75, 0.4922), (0.1641, -0.7734, 0.4141), (-0.1641, -0.7734, 0.4141), (0.125, -0.7656, 0.3047), (-0.125, -0.7656, 0.3047), (0.2031, -0.7422, 0.09375), (-0.2031, -0.7422, 0.09375), (0.375, -0.7031, 0.01562), (-0.375, -0.7031, 0.01562), (0.4922, -0.6719, 0.0625), (-0.4922, -0.6719, 0.0625), (0.625, -0.6484, 0.1875), (-0.625, -0.6484, 0.1875), (0.6406, -0.6484, 0.2969), (-0.6406, -0.6484, 0.2969), (0.6016, -0.6641, 0.375), (-0.6016, -0.6641, 0.375), (0.4297, -0.7188, 0.4375), (-0.4297, -0.7188, 0.4375), (0.25, -0.7578, 0.4688), (-0.25, -0.7578, 0.4688), (0.0, -0.7344, -0.7656), (0.1094, -0.7344, -0.7188), (-0.1094, -0.7344, -0.7188), (0.1172, -0.7109, -0.8359), (-0.1172, -0.7109, -0.8359), (0.0625, -0.6953, -0.8828), (-0.0625, -0.6953, -0.8828), (0.0, -0.6875, -0.8906), (0.0, -0.75, -0.1953), (0.0, -0.7422, -0.1406), (0.1016, -0.7422, -0.1484), (-0.1016, -0.7422, -0.1484), (0.125, -0.75, -0.2266), (-0.125, -0.75, -0.2266), (0.08594, -0.7422, -0.2891), (-0.08594, -0.7422, -0.2891), (0.3984, -0.6719, -0.04688), (-0.3984, -0.6719, -0.04688), (0.6172, -0.625, 0.05469), (-0.6172, -0.625, 0.05469), (0.7266, -0.6016, 0.2031), (-0.7266, -0.6016, 0.2031), (0.7422, -0.6562, 0.375), (-0.7422, -0.6562, 0.375), (0.6875, -0.7266, 0.4141), (-0.6875, -0.7266, 0.4141), (0.4375, -0.7969, 0.5469), (-0.4375, -0.7969, 0.5469), (0.3125, -0.8359, 0.6406), (-0.3125, -0.8359, 0.6406), (0.2031, -0.8516, 0.6172), (-0.2031, -0.8516, 0.6172), (0.1016, -0.8438, 0.4297), (-0.1016, -0.8438, 0.4297), (0.125, -0.8125, -0.1016), (-0.125, -0.8125, -0.1016), (0.2109, -0.7109, -0.4453), (-0.2109, -0.7109, -0.4453), (0.25, -0.6875, -0.7031), (-0.25, -0.6875, -0.7031), (0.2656, -0.6641, -0.8203), (-0.2656, -0.6641, -0.8203), (0.2344, -0.6328, -0.9141), (-0.2344, -0.6328, -0.9141), (0.1641, -0.6328, -0.9297), (-0.1641, -0.6328, -0.9297), (0.0, -0.6406, -0.9453), (0.0, -0.7266, 0.04688), (0.0, -0.7656, 0.2109), (0.3281, -0.7422, 0.4766), (-0.3281, -0.7422, 0.4766), (0.1641, -0.75, 0.1406), (-0.1641, -0.75, 0.1406), (0.1328, -0.7578, 0.2109), (-0.1328, -0.7578, 0.2109), (0.1172, -0.7344, -0.6875), (-0.1172, -0.7344, -0.6875), (0.07812, -0.75, -0.4453), (-0.07812, -0.75, -0.4453), (0.0, -0.75, -0.4453), (0.0, -0.7422, -0.3281), (0.09375, -0.7812, -0.2734), (-0.09375, -0.7812, -0.2734), (0.1328, -0.7969, -0.2266), (-0.1328, -0.7969, -0.2266), (0.1094, -0.7812, -0.1328), (-0.1094, -0.7812, -0.1328), (0.03906, -0.7812, -0.125), (-0.03906, -0.7812, -0.125), (0.0, -0.8281, -0.2031), (0.04688, -0.8125, -0.1484), (-0.04688, -0.8125, -0.1484), (0.09375, -0.8125, -0.1562), (-0.09375, -0.8125, -0.1562), (0.1094, -0.8281, -0.2266), (-0.1094, -0.8281, -0.2266), (0.07812, -0.8047, -0.25), (-0.07812, -0.8047, -0.25), (0.0, -0.8047, -0.2891), (0.2578, -0.5547, -0.3125), (-0.2578, -0.5547, -0.3125), (0.1641, -0.7109, -0.2422), (-0.1641, -0.7109, -0.2422), (0.1797, -0.7109, -0.3125), (-0.1797, -0.7109, -0.3125), (0.2344, -0.5547, -0.25), (-0.2344, -0.5547, -0.25), (0.0, -0.6875, -0.875), (0.04688, -0.6875, -0.8672), (-0.04688, -0.6875, -0.8672), (0.09375, -0.7109, -0.8203), (-0.09375, -0.7109, -0.8203), (0.09375, -0.7266, -0.7422), (-0.09375, -0.7266, -0.7422), (0.0, -0.6562, -0.7812), (0.09375, -0.6641, -0.75), (-0.09375, -0.6641, -0.75), (0.09375, -0.6406, -0.8125), (-0.09375, -0.6406, -0.8125), (0.04688, -0.6328, -0.8516), (-0.04688, -0.6328, -0.8516), (0.0, -0.6328, -0.8594), (0.1719, -0.7812, 0.2188), (-0.1719, -0.7812, 0.2188), (0.1875, -0.7734, 0.1562), (-0.1875, -0.7734, 0.1562), (0.3359, -0.7578, 0.4297), (-0.3359, -0.7578, 0.4297), (0.2734, -0.7734, 0.4219), (-0.2734, -0.7734, 0.4219), (0.4219, -0.7734, 0.3984), (-0.4219, -0.7734, 0.3984), (0.5625, -0.6953, 0.3516), (-0.5625, -0.6953, 0.3516), (0.5859, -0.6875, 0.2891), (-0.5859, -0.6875, 0.2891), (0.5781, -0.6797, 0.1953), (-0.5781, -0.6797, 0.1953), (0.4766, -0.7188, 0.1016), (-0.4766, -0.7188, 0.1016), (0.375, -0.7422, 0.0625), (-0.375, -0.7422, 0.0625), (0.2266, -0.7812, 0.1094), (-0.2266, -0.7812, 0.1094), (0.1797, -0.7812, 0.2969), (-0.1797, -0.7812, 0.2969), (0.2109, -0.7812, 0.375), (-0.2109, -0.7812, 0.375), (0.2344, -0.7578, 0.3594), (-0.2344, -0.7578, 0.3594), (0.1953, -0.7578, 0.2969), (-0.1953, -0.7578, 0.2969), (0.2422, -0.7578, 0.125), (-0.2422, -0.7578, 0.125), (0.375, -0.7266, 0.08594), (-0.375, -0.7266, 0.08594), (0.4609, -0.7031, 0.1172), (-0.4609, -0.7031, 0.1172), (0.5469, -0.6719, 0.2109), (-0.5469, -0.6719, 0.2109), (0.5547, -0.6719, 0.2812), (-0.5547, -0.6719, 0.2812), (0.5312, -0.6797, 0.3359), (-0.5312, -0.6797, 0.3359), (0.4141, -0.75, 0.3906), (-0.4141, -0.75, 0.3906), (0.2812, -0.7656, 0.3984), (-0.2812, -0.7656, 0.3984), (0.3359, -0.75, 0.4062), (-0.3359, -0.75, 0.4062), (0.2031, -0.75, 0.1719), (-0.2031, -0.75, 0.1719), (0.1953, -0.75, 0.2266), (-0.1953, -0.75, 0.2266), (0.1094, -0.6094, 0.4609), (-0.1094, -0.6094, 0.4609), (0.1953, -0.6172, 0.6641), (-0.1953, -0.6172, 0.6641), (0.3359, -0.5938, 0.6875), (-0.3359, -0.5938, 0.6875), (0.4844, -0.5547, 0.5547), (-0.4844, -0.5547, 0.5547), (0.6797, -0.4922, 0.4531), (-0.6797, -0.4922, 0.4531), (0.7969, -0.4609, 0.4062), (-0.7969, -0.4609, 0.4062), (0.7734, -0.375, 0.1641), (-0.7734, -0.375, 0.1641), (0.6016, -0.4141, 0.0), (-0.6016, -0.4141, 0.0), (0.4375, -0.4688, -0.09375), (-0.4375, -0.4688, -0.09375), (0.0, -0.2891, 0.8984), (0.0, 0.07812, 0.9844), (0.0, 0.6719, -0.1953), (0.0, -0.1875, -0.4609), (0.0, -0.4609, -0.9766), (0.0, -0.3438, -0.8047), (0.0, -0.3203, -0.5703), (0.0, -0.2812, -0.4844), (0.8516, -0.05469, 0.2344), (-0.8516, -0.05469, 0.2344), (0.8594, 0.04688, 0.3203), (-0.8594, 0.04688, 0.3203), (0.7734, 0.4375, 0.2656), (-0.7734, 0.4375, 0.2656), (0.4609, 0.7031, 0.4375), (-0.4609, 0.7031, 0.4375), (0.7344, -0.07031, -0.04688), (-0.7344, -0.07031, -0.04688), (0.5938, 0.1641, -0.125), (-0.5938, 0.1641, -0.125), (0.6406, 0.4297, -0.007812), (-0.6406, 0.4297, -0.007812), (0.3359, 0.6641, 0.05469), (-0.3359, 0.6641, 0.05469), (0.2344, -0.4062, -0.3516), (-0.2344, -0.4062, -0.3516), (0.1797, -0.2578, -0.4141), (-0.1797, -0.2578, -0.4141), (0.2891, -0.3828, -0.7109), (-0.2891, -0.3828, -0.7109), (0.25, -0.3906, -0.5), (-0.25, -0.3906, -0.5), (0.3281, -0.3984, -0.9141), (-0.3281, -0.3984, -0.9141), (0.1406, -0.3672, -0.7578), (-0.1406, -0.3672, -0.7578), (0.125, -0.3594, -0.5391), (-0.125, -0.3594, -0.5391), (0.1641, -0.4375, -0.9453), (-0.1641, -0.4375, -0.9453), (0.2188, -0.4297, -0.2812), (-0.2188, -0.4297, -0.2812), (0.2109, -0.4688, -0.2266), (-0.2109, -0.4688, -0.2266), (0.2031, -0.5, -0.1719), (-0.2031, -0.5, -0.1719), (0.2109, -0.1641, -0.3906), (-0.2109, -0.1641, -0.3906), (0.2969, 0.2656, -0.3125), (-0.2969, 0.2656, -0.3125), (0.3438, 0.5391, -0.1484), (-0.3438, 0.5391, -0.1484), (0.4531, 0.3828, 0.8672), (-0.4531, 0.3828, 0.8672), (0.4531, 0.07031, 0.9297), (-0.4531, 0.07031, 0.9297), (0.4531, -0.2344, 0.8516), (-0.4531, -0.2344, 0.8516), (0.4609, -0.4297, 0.5234), (-0.4609, -0.4297, 0.5234), (0.7266, -0.3359, 0.4062), (-0.7266, -0.3359, 0.4062), (0.6328, -0.2812, 0.4531), (-0.6328, -0.2812, 0.4531), (0.6406, -0.05469, 0.7031), (-0.6406, -0.05469, 0.7031), (0.7969, -0.125, 0.5625), (-0.7969, -0.125, 0.5625), (0.7969, 0.1172, 0.6172), (-0.7969, 0.1172, 0.6172), (0.6406, 0.1953, 0.75), (-0.6406, 0.1953, 0.75), (0.6406, 0.4453, 0.6797), (-0.6406, 0.4453, 0.6797), (0.7969, 0.3594, 0.5391), (-0.7969, 0.3594, 0.5391), (0.6172, 0.5859, 0.3281), (-0.6172, 0.5859, 0.3281), (0.4844, 0.5469, 0.02344), (-0.4844, 0.5469, 0.02344), (0.8203, 0.2031, 0.3281), (-0.8203, 0.2031, 0.3281), (0.4062, -0.1484, -0.1719), (-0.4062, -0.1484, -0.1719), (0.4297, 0.2109, -0.1953), (-0.4297, 0.2109, -0.1953), (0.8906, 0.2344, 0.4062), (-0.8906, 0.2344, 0.4062), (0.7734, 0.125, -0.1406), (-0.7734, 0.125, -0.1406), (1.039, 0.3281, -0.1016), (-1.039, 0.3281, -0.1016), (1.281, 0.4297, 0.05469), (-1.281, 0.4297, 0.05469), (1.352, 0.4219, 0.3203), (-1.352, 0.4219, 0.3203), (1.234, 0.4219, 0.5078), (-1.234, 0.4219, 0.5078), (1.023, 0.3125, 0.4766), (-1.023, 0.3125, 0.4766), (1.016, 0.2891, 0.4141), (-1.016, 0.2891, 0.4141), (1.188, 0.3906, 0.4375), (-1.188, 0.3906, 0.4375), (1.266, 0.4062, 0.2891), (-1.266, 0.4062, 0.2891), (1.211, 0.4062, 0.07812), (-1.211, 0.4062, 0.07812), (1.031, 0.3047, -0.03906), (-1.031, 0.3047, -0.03906), (0.8281, 0.1328, -0.07031), (-0.8281, 0.1328, -0.07031), (0.9219, 0.2188, 0.3594), (-0.9219, 0.2188, 0.3594), (0.9453, 0.2891, 0.3047), (-0.9453, 0.2891, 0.3047), (0.8828, 0.2109, -0.02344), (-0.8828, 0.2109, -0.02344), (1.039, 0.3672, 0.0), (-1.039, 0.3672, 0.0), (1.188, 0.4453, 0.09375), (-1.188, 0.4453, 0.09375), (1.234, 0.4453, 0.25), (-1.234, 0.4453, 0.25), (1.172, 0.4375, 0.3594), (-1.172, 0.4375, 0.3594), (1.023, 0.3594, 0.3438), (-1.023, 0.3594, 0.3438), (0.8438, 0.2109, 0.2891), (-0.8438, 0.2109, 0.2891), (0.8359, 0.2734, 0.1719), (-0.8359, 0.2734, 0.1719), (0.7578, 0.2734, 0.09375), (-0.7578, 0.2734, 0.09375), (0.8203, 0.2734, 0.08594), (-0.8203, 0.2734, 0.08594), (0.8438, 0.2734, 0.01562), (-0.8438, 0.2734, 0.01562), (0.8125, 0.2734, -0.01562), (-0.8125, 0.2734, -0.01562), (0.7266, 0.07031, 0.0), (-0.7266, 0.07031, 0.0), (0.7188, 0.1719, -0.02344), (-0.7188, 0.1719, -0.02344), (0.7188, 0.1875, 0.03906), (-0.7188, 0.1875, 0.03906), (0.7969, 0.2109, 0.2031), (-0.7969, 0.2109, 0.2031), (0.8906, 0.2656, 0.2422), (-0.8906, 0.2656, 0.2422), (0.8906, 0.3203, 0.2344), (-0.8906, 0.3203, 0.2344), (0.8125, 0.3203, -0.01562), (-0.8125, 0.3203, -0.01562), (0.8516, 0.3203, 0.01562), (-0.8516, 0.3203, 0.01562), (0.8281, 0.3203, 0.07812), (-0.8281, 0.3203, 0.07812), (0.7656, 0.3203, 0.09375), (-0.7656, 0.3203, 0.09375), (0.8438, 0.3203, 0.1719), (-0.8438, 0.3203, 0.1719), (1.039, 0.4141, 0.3281), (-1.039, 0.4141, 0.3281), (1.188, 0.4844, 0.3438), (-1.188, 0.4844, 0.3438), (1.258, 0.4922, 0.2422), (-1.258, 0.4922, 0.2422), (1.211, 0.4844, 0.08594), (-1.211, 0.4844, 0.08594), (1.047, 0.4219, 0.0), (-1.047, 0.4219, 0.0), (0.8828, 0.2656, -0.01562), (-0.8828, 0.2656, -0.01562), (0.9531, 0.3438, 0.2891), (-0.9531, 0.3438, 0.2891), (0.8906, 0.3281, 0.1094), (-0.8906, 0.3281, 0.1094), (0.9375, 0.3359, 0.0625), (-0.9375, 0.3359, 0.0625), (1.0, 0.3672, 0.125), (-1.0, 0.3672, 0.125), (0.9609, 0.3516, 0.1719), (-0.9609, 0.3516, 0.1719), (1.016, 0.375, 0.2344), (-1.016, 0.375, 0.2344), (1.055, 0.3828, 0.1875), (-1.055, 0.3828, 0.1875), (1.109, 0.3906, 0.2109), (-1.109, 0.3906, 0.2109), (1.086, 0.3906, 0.2734), (-1.086, 0.3906, 0.2734), (1.023, 0.4844, 0.4375), (-1.023, 0.4844, 0.4375), (1.25, 0.5469, 0.4688), (-1.25, 0.5469, 0.4688), (1.367, 0.5, 0.2969), (-1.367, 0.5, 0.2969), (1.312, 0.5312, 0.05469), (-1.312, 0.5312, 0.05469), (1.039, 0.4922, -0.08594), (-1.039, 0.4922, -0.08594), (0.7891, 0.3281, -0.125), (-0.7891, 0.3281, -0.125), (0.8594, 0.3828, 0.3828), (-0.8594, 0.3828, 0.3828)], [], [(46, 0, 2, 44), (3, 1, 47, 45), (44, 2, 4, 42), (5, 3, 45, 43), (2, 8, 6, 4), (7, 9, 3, 5), (0, 10, 8, 2), (9, 11, 1, 3), (10, 12, 14, 8), (15, 13, 11, 9), (8, 14, 16, 6), (17, 15, 9, 7), (14, 20, 18, 16), (19, 21, 15, 17), (12, 22, 20, 14), (21, 23, 13, 15), (22, 24, 26, 20), (27, 25, 23, 21), (20, 26, 28, 18), (29, 27, 21, 19), (26, 32, 30, 28), (31, 33, 27, 29), (24, 34, 32, 26), (33, 35, 25, 27), (34, 36, 38, 32), (39, 37, 35, 33), (32, 38, 40, 30), (41, 39, 33, 31), (38, 44, 42, 40), (43, 45, 39, 41), (36, 46, 44, 38), (45, 47, 37, 39), (46, 36, 50, 48), (51, 37, 47, 49), (36, 34, 52, 50), (53, 35, 37, 51), (34, 24, 54, 52), (55, 25, 35, 53), (24, 22, 56, 54), (57, 23, 25, 55), (22, 12, 58, 56), (59, 13, 23, 57), (12, 10, 62, 58), (63, 11, 13, 59), (10, 0, 64, 62), (65, 1, 11, 63), (0, 46, 48, 64), (49, 47, 1, 65), (60, 64, 48), (49, 65, 61), (62, 64, 60), (61, 65, 63), (60, 58, 62), (63, 59, 61), (60, 56, 58), (59, 57, 61), (60, 54, 56), (57, 55, 61), (60, 52, 54), (55, 53, 61), (60, 50, 52), (53, 51, 61), (60, 48, 50), (51, 49, 61), (88, 173, 175, 90), (175, 174, 89, 90), (86, 171, 173, 88), (174, 172, 87, 89), (84, 169, 171, 86), (172, 170, 85, 87), (82, 167, 169, 84), (170, 168, 83, 85), (80, 165, 167, 82), (168, 166, 81, 83), (78, 91, 145, 163), (146, 92, 79, 164), (91, 93, 147, 145), (148, 94, 92, 146), (93, 95, 149, 147), (150, 96, 94, 148), (95, 97, 151, 149), (152, 98, 96, 150), (97, 99, 153, 151), (154, 100, 98, 152), (99, 101, 155, 153), (156, 102, 100, 154), (101, 103, 157, 155), (158, 104, 102, 156), (103, 105, 159, 157), (160, 106, 104, 158), (105, 107, 161, 159), (162, 108, 106, 160), (107, 66, 67, 161), (67, 66, 108, 162), (109, 127, 159, 161), (160, 128, 110, 162), (127, 178, 157, 159), (158, 179, 128, 160), (125, 155, 157, 178), (158, 156, 126, 179), (123, 153, 155, 125), (156, 154, 124, 126), (121, 151, 153, 123), (154, 152, 122, 124), (119, 149, 151, 121), (152, 150, 120, 122), (117, 147, 149, 119), (150, 148, 118, 120), (115, 145, 147, 117), (148, 146, 116, 118), (113, 163, 145, 115), (146, 164, 114, 116), (113, 180, 176, 163), (176, 181, 114, 164), (109, 161, 67, 111), (67, 162, 110, 112), (111, 67, 177, 182), (177, 67, 112, 183), (176, 180, 182, 177), (183, 181, 176, 177), (134, 136, 175, 173), (175, 136, 135, 174), (132, 134, 173, 171), (174, 135, 133, 172), (130, 132, 171, 169), (172, 133, 131, 170), (165, 186, 184, 167), (185, 187, 166, 168), (130, 169, 167, 184), (168, 170, 131, 185), (143, 189, 188, 186), (188, 189, 144, 187), (184, 186, 188, 68), (188, 187, 185, 68), (129, 130, 184, 68), (185, 131, 129, 68), (141, 192, 190, 143), (191, 193, 142, 144), (139, 194, 192, 141), (193, 195, 140, 142), (138, 196, 194, 139), (195, 197, 138, 140), (137, 70, 196, 138), (197, 70, 137, 138), (189, 143, 190, 69), (191, 144, 189, 69), (69, 190, 205, 207), (206, 191, 69, 207), (70, 198, 199, 196), (200, 198, 70, 197), (196, 199, 201, 194), (202, 200, 197, 195), (194, 201, 203, 192), (204, 202, 195, 193), (192, 203, 205, 190), (206, 204, 193, 191), (198, 203, 201, 199), (202, 204, 198, 200), (198, 207, 205, 203), (206, 207, 198, 204), (138, 139, 163, 176), (164, 140, 138, 176), (139, 141, 210, 163), (211, 142, 140, 164), (141, 143, 212, 210), (213, 144, 142, 211), (143, 186, 165, 212), (166, 187, 144, 213), (80, 208, 212, 165), (213, 209, 81, 166), (208, 214, 210, 212), (211, 215, 209, 213), (78, 163, 210, 214), (211, 164, 79, 215), (130, 129, 71, 221), (71, 129, 131, 222), (132, 130, 221, 219), (222, 131, 133, 220), (134, 132, 219, 217), (220, 133, 135, 218), (136, 134, 217, 216), (218, 135, 136, 216), (216, 217, 228, 230), (229, 218, 216, 230), (217, 219, 226, 228), (227, 220, 218, 229), (219, 221, 224, 226), (225, 222, 220, 227), (221, 71, 223, 224), (223, 71, 222, 225), (223, 230, 228, 224), (229, 230, 223, 225), (224, 228, 226), (227, 229, 225), (182, 180, 233, 231), (234, 181, 183, 232), (111, 182, 231, 253), (232, 183, 112, 254), (109, 111, 253, 255), (254, 112, 110, 256), (180, 113, 251, 233), (252, 114, 181, 234), (113, 115, 249, 251), (250, 116, 114, 252), (115, 117, 247, 249), (248, 118, 116, 250), (117, 119, 245, 247), (246, 120, 118, 248), (119, 121, 243, 245), (244, 122, 120, 246), (121, 123, 241, 243), (242, 124, 122, 244), (123, 125, 239, 241), (240, 126, 124, 242), (125, 178, 235, 239), (236, 179, 126, 240), (178, 127, 237, 235), (238, 128, 179, 236), (127, 109, 255, 237), (256, 110, 128, 238), (237, 255, 257, 275), (258, 256, 238, 276), (235, 237, 275, 277), (276, 238, 236, 278), (239, 235, 277, 273), (278, 236, 240, 274), (241, 239, 273, 271), (274, 240, 242, 272), (243, 241, 271, 269), (272, 242, 244, 270), (245, 243, 269, 267), (270, 244, 246, 268), (247, 245, 267, 265), (268, 246, 248, 266), (249, 247, 265, 263), (266, 248, 250, 264), (251, 249, 263, 261), (264, 250, 252, 262), (233, 251, 261, 279), (262, 252, 234, 280), (255, 253, 259, 257), (260, 254, 256, 258), (253, 231, 281, 259), (282, 232, 254, 260), (231, 233, 279, 281), (280, 234, 232, 282), (66, 107, 283, 72), (284, 108, 66, 72), (107, 105, 285, 283), (286, 106, 108, 284), (105, 103, 287, 285), (288, 104, 106, 286), (103, 101, 289, 287), (290, 102, 104, 288), (101, 99, 291, 289), (292, 100, 102, 290), (99, 97, 293, 291), (294, 98, 100, 292), (97, 95, 295, 293), (296, 96, 98, 294), (95, 93, 297, 295), (298, 94, 96, 296), (93, 91, 299, 297), (300, 92, 94, 298), (307, 308, 327, 337), (328, 308, 307, 338), (306, 307, 337, 335), (338, 307, 306, 336), (305, 306, 335, 339), (336, 306, 305, 340), (88, 90, 305, 339), (305, 90, 89, 340), (86, 88, 339, 333), (340, 89, 87, 334), (84, 86, 333, 329), (334, 87, 85, 330), (82, 84, 329, 331), (330, 85, 83, 332), (329, 335, 337, 331), (338, 336, 330, 332), (329, 333, 339, 335), (340, 334, 330, 336), (325, 331, 337, 327), (338, 332, 326, 328), (80, 82, 331, 325), (332, 83, 81, 326), (208, 341, 343, 214), (344, 342, 209, 215), (80, 325, 341, 208), (342, 326, 81, 209), (78, 214, 343, 345), (344, 215, 79, 346), (78, 345, 299, 91), (300, 346, 79, 92), (76, 323, 351, 303), (352, 324, 76, 303), (303, 351, 349, 77), (350, 352, 303, 77), (77, 349, 347, 304), (348, 350, 77, 304), (304, 347, 327, 308), (328, 348, 304, 308), (325, 327, 347, 341), (348, 328, 326, 342), (295, 297, 317, 309), (318, 298, 296, 310), (75, 315, 323, 76), (324, 316, 75, 76), (301, 357, 355, 302), (356, 358, 301, 302), (302, 355, 353, 74), (354, 356, 302, 74), (74, 353, 315, 75), (316, 354, 74, 75), (291, 293, 361, 363), (362, 294, 292, 364), (363, 361, 367, 365), (368, 362, 364, 366), (365, 367, 369, 371), (370, 368, 366, 372), (371, 369, 375, 373), (376, 370, 372, 374), (313, 377, 373, 375), (374, 378, 314, 376), (315, 353, 373, 377), (374, 354, 316, 378), (353, 355, 371, 373), (372, 356, 354, 374), (355, 357, 365, 371), (366, 358, 356, 372), (357, 359, 363, 365), (364, 360, 358, 366), (289, 291, 363, 359), (364, 292, 290, 360), (73, 359, 357, 301), (358, 360, 73, 301), (283, 285, 287, 289), (288, 286, 284, 290), (283, 289, 359, 73), (360, 290, 284, 73), (72, 283, 73), (73, 284, 72), (293, 295, 309, 361), (310, 296, 294, 362), (309, 311, 367, 361), (368, 312, 310, 362), (311, 381, 369, 367), (370, 382, 312, 368), (313, 375, 369, 381), (370, 376, 314, 382), (347, 349, 385, 383), (386, 350, 348, 384), (317, 383, 385, 319), (386, 384, 318, 320), (297, 299, 383, 317), (384, 300, 298, 318), (299, 343, 341, 383), (342, 344, 300, 384), (341, 347, 383), (384, 348, 342), (299, 345, 343), (344, 346, 300), (313, 321, 379, 377), (380, 322, 314, 378), (315, 377, 379, 323), (380, 378, 316, 324), (319, 385, 379, 321), (380, 386, 320, 322), (349, 351, 379, 385), (380, 352, 350, 386), (323, 379, 351), (352, 380, 324), (399, 387, 413, 401), (414, 388, 400, 402), (399, 401, 403, 397), (404, 402, 400, 398), (397, 403, 405, 395), (406, 404, 398, 396), (395, 405, 407, 393), (408, 406, 396, 394), (393, 407, 409, 391), (410, 408, 394, 392), (391, 409, 411, 389), (412, 410, 392, 390), (409, 419, 417, 411), (418, 420, 410, 412), (407, 421, 419, 409), (420, 422, 408, 410), (405, 423, 421, 407), (422, 424, 406, 408), (403, 425, 423, 405), (424, 426, 404, 406), (401, 427, 425, 403), (426, 428, 402, 404), (401, 413, 415, 427), (416, 414, 402, 428), (317, 319, 443, 441), (444, 320, 318, 442), (319, 389, 411, 443), (412, 390, 320, 444), (309, 317, 441, 311), (442, 318, 310, 312), (381, 429, 413, 387), (414, 430, 382, 388), (411, 417, 439, 443), (440, 418, 412, 444), (437, 445, 443, 439), (444, 446, 438, 440), (433, 445, 437, 435), (438, 446, 434, 436), (431, 447, 445, 433), (446, 448, 432, 434), (429, 447, 431, 449), (432, 448, 430, 450), (413, 429, 449, 415), (450, 430, 414, 416), (311, 447, 429, 381), (430, 448, 312, 382), (311, 441, 445, 447), (446, 442, 312, 448), (441, 443, 445), (446, 444, 442), (415, 449, 451, 475), (452, 450, 416, 476), (449, 431, 461, 451), (462, 432, 450, 452), (431, 433, 459, 461), (460, 434, 432, 462), (433, 435, 457, 459), (458, 436, 434, 460), (435, 437, 455, 457), (456, 438, 436, 458), (437, 439, 453, 455), (454, 440, 438, 456), (439, 417, 473, 453), (474, 418, 440, 454), (427, 415, 475, 463), (476, 416, 428, 464), (425, 427, 463, 465), (464, 428, 426, 466), (423, 425, 465, 467), (466, 426, 424, 468), (421, 423, 467, 469), (468, 424, 422, 470), (419, 421, 469, 471), (470, 422, 420, 472), (417, 419, 471, 473), (472, 420, 418, 474), (457, 455, 479, 477), (480, 456, 458, 478), (477, 479, 481, 483), (482, 480, 478, 484), (483, 481, 487, 485), (488, 482, 484, 486), (485, 487, 489, 491), (490, 488, 486, 492), (463, 475, 485, 491), (486, 476, 464, 492), (451, 483, 485, 475), (486, 484, 452, 476), (451, 461, 477, 483), (478, 462, 452, 484), (457, 477, 461, 459), (462, 478, 458, 460), (453, 473, 479, 455), (480, 474, 454, 456), (471, 481, 479, 473), (480, 482, 472, 474), (469, 487, 481, 471), (482, 488, 470, 472), (467, 489, 487, 469), (488, 490, 468, 470), (465, 491, 489, 467), (490, 492, 466, 468), (463, 491, 465), (466, 492, 464), (391, 389, 503, 501), (504, 390, 392, 502), (393, 391, 501, 499), (502, 392, 394, 500), (395, 393, 499, 497), (500, 394, 396, 498), (397, 395, 497, 495), (498, 396, 398, 496), (399, 397, 495, 493), (496, 398, 400, 494), (387, 399, 493, 505), (494, 400, 388, 506), (493, 501, 503, 505), (504, 502, 494, 506), (493, 495, 499, 501), (500, 496, 494, 502), (495, 497, 499), (500, 498, 496), (313, 381, 387, 505), (388, 382, 314, 506), (313, 505, 503, 321), (504, 506, 314, 322), (319, 321, 503, 389), (504, 322, 320, 390)])
me_suzanne.polygons.foreach_set('use_smooth', [True] * 500)
_uv = me_suzanne.uv_layers.new(name='UVMap')
_uv.uv.foreach_set('vector', [0.8432, 0.5889, 0.8337, 0.6119, 0.7942, 0.6119, 0.8153, 0.5609, 0.8663, 0.9374, 0.8663, 0.898, 0.8894, 0.8884, 0.9173, 0.9163, 0.8153, 0.5609, 0.7942, 0.6119, 0.7465, 0.6119, 0.7816, 0.5272, 0.8663, 0.9851, 0.8663, 0.9374, 0.9173, 0.9163, 0.951, 0.95, 0.7942, 0.6119, 0.8153, 0.6629, 0.7816, 0.6966, 0.7465, 0.6119, 0.7816, 0.95, 0.8153, 0.9163, 0.8663, 0.9374, 0.8663, 0.9851, 0.8337, 0.6119, 0.8432, 0.635, 0.8153, 0.6629, 0.7942, 0.6119, 0.8153, 0.9163, 0.8432, 0.8884, 0.8663, 0.898, 0.8663, 0.9374, 0.8432, 0.635, 0.8663, 0.6445, 0.8663, 0.684, 0.8153, 0.6629, 0.7942, 0.8653, 0.8337, 0.8653, 0.8432, 0.8884, 0.8153, 0.9163, 0.8153, 0.6629, 0.8663, 0.684, 0.8663, 0.7317, 0.7816, 0.6966, 0.7465, 0.8653, 0.7942, 0.8653, 0.8153, 0.9163, 0.7816, 0.95, 0.8663, 0.684, 0.9173, 0.6629, 0.951, 0.6966, 0.8663, 0.7317, 0.7816, 0.7807, 0.8153, 0.8144, 0.7942, 0.8653, 0.7465, 0.8653, 0.8663, 0.6445, 0.8894, 0.635, 0.9173, 0.6629, 0.8663, 0.684, 0.8153, 0.8144, 0.8432, 0.8423, 0.8337, 0.8653, 0.7942, 0.8653, 0.8894, 0.635, 0.8989, 0.6119, 0.9384, 0.6119, 0.9173, 0.6629, 0.8663, 0.7932, 0.8663, 0.8327, 0.8432, 0.8423, 0.8153, 0.8144, 0.9173, 0.6629, 0.9384, 0.6119, 0.9861, 0.6119, 0.951, 0.6966, 0.8663, 0.7456, 0.8663, 0.7932, 0.8153, 0.8144, 0.7816, 0.7807, 0.9384, 0.6119, 0.9173, 0.5609, 0.951, 0.5272, 0.9861, 0.6119, 0.951, 0.7807, 0.9173, 0.8144, 0.8663, 0.7932, 0.8663, 0.7456, 0.8989, 0.6119, 0.8894, 0.5889, 0.9173, 0.5609, 0.9384, 0.6119, 0.9173, 0.8144, 0.8894, 0.8423, 0.8663, 0.8327, 0.8663, 0.7932, 0.8894, 0.5889, 0.8663, 0.5793, 0.8663, 0.5398, 0.9173, 0.5609, 0.9384, 0.8653, 0.8989, 0.8653, 0.8894, 0.8423, 0.9173, 0.8144, 0.9173, 0.5609, 0.8663, 0.5398, 0.8663, 0.4922, 0.951, 0.5272, 0.9861, 0.8653, 0.9384, 0.8653, 0.9173, 0.8144, 0.951, 0.7807, 0.8663, 0.5398, 0.8153, 0.5609, 0.7816, 0.5272, 0.8663, 0.4922, 0.951, 0.95, 0.9173, 0.9163, 0.9384, 0.8653, 0.9861, 0.8653, 0.8663, 0.5793, 0.8432, 0.5889, 0.8153, 0.5609, 0.8663, 0.5398, 0.9173, 0.9163, 0.8894, 0.8884, 0.8989, 0.8653, 0.9384, 0.8653, 0.8432, 0.5889, 0.8663, 0.5793, 0.8663, 0.5855, 0.8476, 0.5932, 0.8928, 0.8653, 0.8989, 0.8653, 0.8894, 0.8884, 0.885, 0.8841, 0.8663, 0.5793, 0.8894, 0.5889, 0.885, 0.5932, 0.8663, 0.5855, 0.885, 0.8466, 0.8894, 0.8423, 0.8989, 0.8653, 0.8928, 0.8653, 0.8894, 0.5889, 0.8989, 0.6119, 0.8928, 0.6119, 0.885, 0.5932, 0.8663, 0.8389, 0.8663, 0.8327, 0.8894, 0.8423, 0.885, 0.8466, 0.8989, 0.6119, 0.8894, 0.635, 0.885, 0.6306, 0.8928, 0.6119, 0.8476, 0.8466, 0.8432, 0.8423, 0.8663, 0.8327, 0.8663, 0.8389, 0.8894, 0.635, 0.8663, 0.6445, 0.8663, 0.6384, 0.885, 0.6306, 0.8398, 0.8653, 0.8337, 0.8653, 0.8432, 0.8423, 0.8476, 0.8466, 0.8663, 0.6445, 0.8432, 0.635, 0.8476, 0.6306, 0.8663, 0.6384, 0.8476, 0.8841, 0.8432, 0.8884, 0.8337, 0.8653, 0.8398, 0.8653, 0.8432, 0.635, 0.8337, 0.6119, 0.8398, 0.6119, 0.8476, 0.6306, 0.8663, 0.8918, 0.8663, 0.898, 0.8432, 0.8884, 0.8476, 0.8841, 0.8337, 0.6119, 0.8432, 0.5889, 0.8476, 0.5932, 0.8398, 0.6119, 0.885, 0.8841, 0.8894, 0.8884, 0.8663, 0.898, 0.8663, 0.8918, 0.8663, 0.6119, 0.8398, 0.6119, 0.8476, 0.5932, 0.885, 0.8841, 0.8663, 0.8918, 0.8663, 0.8653, 0.8476, 0.6306, 0.8398, 0.6119, 0.8663, 0.6119, 0.8663, 0.8653, 0.8663, 0.8918, 0.8476, 0.8841, 0.8663, 0.6119, 0.8663, 0.6384, 0.8476, 0.6306, 0.8476, 0.8841, 0.8398, 0.8653, 0.8663, 0.8653, 0.8663, 0.6119, 0.885, 0.6306, 0.8663, 0.6384, 0.8398, 0.8653, 0.8476, 0.8466, 0.8663, 0.8653, 0.8663, 0.6119, 0.8928, 0.6119, 0.885, 0.6306, 0.8476, 0.8466, 0.8663, 0.8389, 0.8663, 0.8653, 0.8663, 0.6119, 0.885, 0.5932, 0.8928, 0.6119, 0.8663, 0.8389, 0.885, 0.8466, 0.8663, 0.8653, 0.8663, 0.6119, 0.8663, 0.5855, 0.885, 0.5932, 0.885, 0.8466, 0.8928, 0.8653, 0.8663, 0.8653, 0.8663, 0.6119, 0.8476, 0.5932, 0.8663, 0.5855, 0.8928, 0.8653, 0.885, 0.8841, 0.8663, 0.8653, 0.5207, 0.0605, 0.517, 0.06849, 0.5, 0.06453, 0.5, 0.05441, 0.5, 0.06453, 0.483, 0.06849, 0.4793, 0.0605, 0.5, 0.05441, 0.5305, 0.06506, 0.5226, 0.07068, 0.517, 0.06849, 0.5207, 0.0605, 0.483, 0.06849, 0.4774, 0.07068, 0.4695, 0.06506, 0.4793, 0.0605, 0.5329, 0.06782, 0.5263, 0.07942, 0.5226, 0.07068, 0.5305, 0.06506, 0.4774, 0.07068, 0.4737, 0.07942, 0.4671, 0.06782, 0.4695, 0.06506, 0.5447, 0.08302, 0.5292, 0.0911, 0.5263, 0.07942, 0.5329, 0.06782, 0.4737, 0.07942, 0.4708, 0.0911, 0.4553, 0.08302, 0.4671, 0.06782, 0.5656, 0.1155, 0.5375, 0.1278, 0.5292, 0.0911, 0.5447, 0.08302, 0.4708, 0.0911, 0.4625, 0.1278, 0.4344, 0.1155, 0.4553, 0.08302, 0.5869, 0.172, 0.6266, 0.2082, 0.6005, 0.2383, 0.5359, 0.2156, 0.3995, 0.2383, 0.3734, 0.2082, 0.4131, 0.172, 0.4641, 0.2156, 0.6266, 0.2082, 0.6509, 0.2403, 0.637, 0.2612, 0.6005, 0.2383, 0.363, 0.2612, 0.3491, 0.2403, 0.3734, 0.2082, 0.3995, 0.2383, 0.6509, 0.2403, 0.6895, 0.2688, 0.6559, 0.2844, 0.637, 0.2612, 0.3441, 0.2844, 0.3105, 0.2688, 0.3491, 0.2403, 0.363, 0.2612, 0.6895, 0.2688, 0.6845, 0.3178, 0.6595, 0.3132, 0.6559, 0.2844, 0.3405, 0.3132, 0.3155, 0.3178, 0.3105, 0.2688, 0.3441, 0.2844, 0.6845, 0.3178, 0.6714, 0.3347, 0.6491, 0.3224, 0.6595, 0.3132, 0.3509, 0.3224, 0.3286, 0.3347, 0.3155, 0.3178, 0.3405, 0.3132, 0.6714, 0.3347, 0.6368, 0.3707, 0.6136, 0.3531, 0.6491, 0.3224, 0.3864, 0.3531, 0.3632, 0.3707, 0.3286, 0.3347, 0.3509, 0.3224, 0.6368, 0.3707, 0.6023, 0.3956, 0.5942, 0.3713, 0.6136, 0.3531, 0.4058, 0.3713, 0.3977, 0.3956, 0.3632, 0.3707, 0.3864, 0.3531, 0.6023, 0.3956, 0.581, 0.3985, 0.5774, 0.3733, 0.5942, 0.3713, 0.4226, 0.3733, 0.419, 0.3985, 0.3977, 0.3956, 0.4058, 0.3713, 0.581, 0.3985, 0.532, 0.3874, 0.5398, 0.3543, 0.5774, 0.3733, 0.4602, 0.3543, 0.468, 0.3874, 0.419, 0.3985, 0.4226, 0.3733, 0.532, 0.3874, 0.5, 0.3829, 0.5, 0.3404, 0.5398, 0.3543, 0.5, 0.3404, 0.5, 0.3829, 0.468, 0.3874, 0.4602, 0.3543, 0.5591, 0.3343, 0.5791, 0.3356, 0.5774, 0.3733, 0.5398, 0.3543, 0.4226, 0.3733, 0.4209, 0.3356, 0.4409, 0.3343, 0.4602, 0.3543, 0.5791, 0.3356, 0.5921, 0.3329, 0.5942, 0.3713, 0.5774, 0.3733, 0.4058, 0.3713, 0.4079, 0.3329, 0.4209, 0.3356, 0.4226, 0.3733, 0.6062, 0.3255, 0.6136, 0.3531, 0.5942, 0.3713, 0.5921, 0.3329, 0.4058, 0.3713, 0.3864, 0.3531, 0.3938, 0.3255, 0.4079, 0.3329, 0.6283, 0.3116, 0.6491, 0.3224, 0.6136, 0.3531, 0.6062, 0.3255, 0.3864, 0.3531, 0.3509, 0.3224, 0.3717, 0.3116, 0.3938, 0.3255, 0.6356, 0.3005, 0.6595, 0.3132, 0.6491, 0.3224, 0.6283, 0.3116, 0.3509, 0.3224, 0.3405, 0.3132, 0.3644, 0.3005, 0.3717, 0.3116, 0.6315, 0.2839, 0.6559, 0.2844, 0.6595, 0.3132, 0.6356, 0.3005, 0.3405, 0.3132, 0.3441, 0.2844, 0.3685, 0.2839, 0.3644, 0.3005, 0.6113, 0.2644, 0.637, 0.2612, 0.6559, 0.2844, 0.6315, 0.2839, 0.3441, 0.2844, 0.363, 0.2612, 0.3887, 0.2644, 0.3685, 0.2839, 0.5924, 0.2549, 0.6005, 0.2383, 0.637, 0.2612, 0.6113, 0.2644, 0.363, 0.2612, 0.3995, 0.2383, 0.4076, 0.2549, 0.3887, 0.2644, 0.5597, 0.2677, 0.5359, 0.2156, 0.6005, 0.2383, 0.5924, 0.2549, 0.3995, 0.2383, 0.4641, 0.2156, 0.4403, 0.2677, 0.4076, 0.2549, 0.5597, 0.2677, 0.5509, 0.2778, 0.5, 0.2524, 0.5359, 0.2156, 0.5, 0.2524, 0.4491, 0.2778, 0.4403, 0.2677, 0.4641, 0.2156, 0.5591, 0.3343, 0.5398, 0.3543, 0.5, 0.3404, 0.544, 0.3145, 0.5, 0.3404, 0.4602, 0.3543, 0.4409, 0.3343, 0.456, 0.3145, 0.544, 0.3145, 0.5, 0.3404, 0.5, 0.2957, 0.5436, 0.2934, 0.5, 0.2957, 0.5, 0.3404, 0.456, 0.3145, 0.4564, 0.2934, 0.5, 0.2524, 0.5509, 0.2778, 0.5436, 0.2934, 0.5, 0.2957, 0.4564, 0.2934, 0.4491, 0.2778, 0.5, 0.2524, 0.5, 0.2957, 0.5068, 0.07538, 0.5, 0.0735, 0.5, 0.06453, 0.517, 0.06849, 0.5, 0.06453, 0.5, 0.0735, 0.4932, 0.07538, 0.483, 0.06849, 0.5118, 0.08063, 0.5068, 0.07538, 0.517, 0.06849, 0.5226, 0.07068, 0.483, 0.06849, 0.4932, 0.07538, 0.4882, 0.08063, 0.4774, 0.07068, 0.5122, 0.09346, 0.5118, 0.08063, 0.5226, 0.07068, 0.5263, 0.07942, 0.4774, 0.07068, 0.4882, 0.08063, 0.4878, 0.09346, 0.4737, 0.07942, 0.5375, 0.1278, 0.5143, 0.1334, 0.5139, 0.09719, 0.5292, 0.0911, 0.4861, 0.09719, 0.4857, 0.1334, 0.4625, 0.1278, 0.4708, 0.0911, 0.5122, 0.09346, 0.5263, 0.07942, 0.5292, 0.0911, 0.5139, 0.09719, 0.4708, 0.0911, 0.4737, 0.07942, 0.4878, 0.09346, 0.4861, 0.09719, 0.5202, 0.1646, 0.5, 0.1579, 0.5, 0.1344, 0.5143, 0.1334, 0.5, 0.1344, 0.5, 0.1579, 0.4798, 0.1646, 0.4857, 0.1334, 0.5139, 0.09719, 0.5143, 0.1334, 0.5, 0.1344, 0.5, 0.1001, 0.5, 0.1344, 0.4857, 0.1334, 0.4861, 0.09719, 0.5, 0.1001, 0.5, 0.09135, 0.5122, 0.09346, 0.5139, 0.09719, 0.5, 0.1001, 0.4861, 0.09719, 0.4878, 0.09346, 0.5, 0.09135, 0.5, 0.1001, 0.5303, 0.1802, 0.5219, 0.1816, 0.5177, 0.1724, 0.5202, 0.1646, 0.4823, 0.1724, 0.4781, 0.1816, 0.4697, 0.1802, 0.4798, 0.1646, 0.5237, 0.1988, 0.519, 0.1947, 0.5219, 0.1816, 0.5303, 0.1802, 0.4781, 0.1816, 0.481, 0.1947, 0.4763, 0.1988, 0.4697, 0.1802, 0.5, 0.2039, 0.5082, 0.1973, 0.519, 0.1947, 0.5237, 0.1988, 0.481, 0.1947, 0.4918, 0.1973, 0.5, 0.2039, 0.4763, 0.1988, 0.5, 0.1973, 0.5, 0.1922, 0.5082, 0.1973, 0.5, 0.2039, 0.4918, 0.1973, 0.5, 0.1922, 0.5, 0.1973, 0.5, 0.2039, 0.5, 0.1579, 0.5202, 0.1646, 0.5177, 0.1724, 0.5, 0.1652, 0.4823, 0.1724, 0.4798, 0.1646, 0.5, 0.1579, 0.5, 0.1652, 0.5, 0.1652, 0.5177, 0.1724, 0.5135, 0.1769, 0.5, 0.1717, 0.4865, 0.1769, 0.4823, 0.1724, 0.5, 0.1652, 0.5, 0.1717, 0.5, 0.1922, 0.5, 0.1862, 0.5088, 0.1924, 0.5082, 0.1973, 0.4912, 0.1924, 0.5, 0.1862, 0.5, 0.1922, 0.4918, 0.1973, 0.5082, 0.1973, 0.5088, 0.1924, 0.5152, 0.1907, 0.519, 0.1947, 0.4848, 0.1907, 0.4912, 0.1924, 0.4918, 0.1973, 0.481, 0.1947, 0.519, 0.1947, 0.5152, 0.1907, 0.5169, 0.1819, 0.5219, 0.1816, 0.4831, 0.1819, 0.4848, 0.1907, 0.481, 0.1947, 0.4781, 0.1816, 0.5219, 0.1816, 0.5169, 0.1819, 0.5135, 0.1769, 0.5177, 0.1724, 0.4865, 0.1769, 0.4831, 0.1819, 0.4781, 0.1816, 0.4823, 0.1724, 0.5, 0.1862, 0.5169, 0.1819, 0.5152, 0.1907, 0.5088, 0.1924, 0.4848, 0.1907, 0.4831, 0.1819, 0.5, 0.1862, 0.4912, 0.1924, 0.5, 0.1862, 0.5, 0.1717, 0.5135, 0.1769, 0.5169, 0.1819, 0.4865, 0.1769, 0.5, 0.1717, 0.5, 0.1862, 0.4831, 0.1819, 0.5, 0.2039, 0.5237, 0.1988, 0.5359, 0.2156, 0.5, 0.2524, 0.4641, 0.2156, 0.4763, 0.1988, 0.5, 0.2039, 0.5, 0.2524, 0.5237, 0.1988, 0.5303, 0.1802, 0.5442, 0.1728, 0.5359, 0.2156, 0.4558, 0.1728, 0.4697, 0.1802, 0.4763, 0.1988, 0.4641, 0.2156, 0.5303, 0.1802, 0.5202, 0.1646, 0.5413, 0.1549, 0.5442, 0.1728, 0.4587, 0.1549, 0.4798, 0.1646, 0.4697, 0.1802, 0.4558, 0.1728, 0.5202, 0.1646, 0.5143, 0.1334, 0.5375, 0.1278, 0.5413, 0.1549, 0.4625, 0.1278, 0.4857, 0.1334, 0.4798, 0.1646, 0.4587, 0.1549, 0.5656, 0.1155, 0.5787, 0.1392, 0.5413, 0.1549, 0.5375, 0.1278, 0.4587, 0.1549, 0.4213, 0.1392, 0.4344, 0.1155, 0.4625, 0.1278, 0.5787, 0.1392, 0.5832, 0.1542, 0.5442, 0.1728, 0.5413, 0.1549, 0.4558, 0.1728, 0.4168, 0.1542, 0.4213, 0.1392, 0.4587, 0.1549, 0.5869, 0.172, 0.5359, 0.2156, 0.5442, 0.1728, 0.5832, 0.1542, 0.4558, 0.1728, 0.4641, 0.2156, 0.4131, 0.172, 0.4168, 0.1542, 0.5122, 0.09346, 0.5, 0.09135, 0.5, 0.08998, 0.5099, 0.09072, 0.5, 0.08998, 0.5, 0.09135, 0.4878, 0.09346, 0.4901, 0.09072, 0.5118, 0.08063, 0.5122, 0.09346, 0.5099, 0.09072, 0.5097, 0.08224, 0.4901, 0.09072, 0.4878, 0.09346, 0.4882, 0.08063, 0.4903, 0.08224, 0.5068, 0.07538, 0.5118, 0.08063, 0.5097, 0.08224, 0.5052, 0.07708, 0.4903, 0.08224, 0.4882, 0.08063, 0.4932, 0.07538, 0.4948, 0.07708, 0.5, 0.0735, 0.5068, 0.07538, 0.5052, 0.07708, 0.5, 0.07547, 0.4948, 0.07708, 0.4932, 0.07538, 0.5, 0.0735, 0.5, 0.07547, 0.5, 0.07547, 0.5052, 0.07708, 0.5034, 0.08084, 0.5, 0.08032, 0.4966, 0.08084, 0.4948, 0.07708, 0.5, 0.07547, 0.5, 0.08032, 0.5052, 0.07708, 0.5097, 0.08224, 0.5067, 0.08329, 0.5034, 0.08084, 0.4933, 0.08329, 0.4903, 0.08224, 0.4948, 0.07708, 0.4966, 0.08084, 0.5097, 0.08224, 0.5099, 0.09072, 0.5068, 0.08679, 0.5067, 0.08329, 0.4932, 0.08679, 0.4901, 0.09072, 0.4903, 0.08224, 0.4933, 0.08329, 0.5099, 0.09072, 0.5, 0.08998, 0.5, 0.08564, 0.5068, 0.08679, 0.5, 0.08564, 0.5, 0.08998, 0.4901, 0.09072, 0.4932, 0.08679, 0.5, 0.08564, 0.5, 0.08032, 0.5034, 0.08084, 0.5068, 0.08679, 0.4966, 0.08084, 0.5, 0.08032, 0.5, 0.08564, 0.4932, 0.08679, 0.5068, 0.08679, 0.5034, 0.08084, 0.5067, 0.08329, 0.4933, 0.08329, 0.4966, 0.08084, 0.4932, 0.08679, 0.5436, 0.2934, 0.5509, 0.2778, 0.5624, 0.2843, 0.5592, 0.2949, 0.4376, 0.2843, 0.4491, 0.2778, 0.4564, 0.2934, 0.4408, 0.2949, 0.544, 0.3145, 0.5436, 0.2934, 0.5592, 0.2949, 0.5632, 0.3072, 0.4408, 0.2949, 0.4564, 0.2934, 0.456, 0.3145, 0.4368, 0.3072, 0.5591, 0.3343, 0.544, 0.3145, 0.5632, 0.3072, 0.5705, 0.3187, 0.4368, 0.3072, 0.456, 0.3145, 0.4409, 0.3343, 0.4295, 0.3187, 0.5509, 0.2778, 0.5597, 0.2677, 0.5692, 0.2782, 0.5624, 0.2843, 0.4308, 0.2782, 0.4403, 0.2677, 0.4491, 0.2778, 0.4376, 0.2843, 0.5597, 0.2677, 0.5924, 0.2549, 0.5899, 0.2718, 0.5692, 0.2782, 0.4101, 0.2718, 0.4076, 0.2549, 0.4403, 0.2677, 0.4308, 0.2782, 0.5924, 0.2549, 0.6113, 0.2644, 0.6022, 0.2772, 0.5899, 0.2718, 0.3978, 0.2772, 0.3887, 0.2644, 0.4076, 0.2549, 0.4101, 0.2718, 0.6113, 0.2644, 0.6315, 0.2839, 0.6171, 0.2872, 0.6022, 0.2772, 0.3829, 0.2872, 0.3685, 0.2839, 0.3887, 0.2644, 0.3978, 0.2772, 0.6315, 0.2839, 0.6356, 0.3005, 0.6181, 0.2992, 0.6171, 0.2872, 0.3819, 0.2992, 0.3644, 0.3005, 0.3685, 0.2839, 0.3829, 0.2872, 0.6356, 0.3005, 0.6283, 0.3116, 0.6159, 0.3074, 0.6181, 0.2992, 0.3841, 0.3074, 0.3717, 0.3116, 0.3644, 0.3005, 0.3819, 0.2992, 0.6283, 0.3116, 0.6062, 0.3255, 0.5984, 0.3137, 0.6159, 0.3074, 0.4016, 0.3137, 0.3938, 0.3255, 0.3717, 0.3116, 0.3841, 0.3074, 0.6062, 0.3255, 0.5921, 0.3329, 0.5908, 0.3198, 0.5984, 0.3137, 0.4092, 0.3198, 0.4079, 0.3329, 0.3938, 0.3255, 0.4016, 0.3137, 0.5921, 0.3329, 0.5791, 0.3356, 0.5821, 0.321, 0.5908, 0.3198, 0.4179, 0.321, 0.4209, 0.3356, 0.4079, 0.3329, 0.4092, 0.3198, 0.5791, 0.3356, 0.5591, 0.3343, 0.5705, 0.3187, 0.5821, 0.321, 0.4295, 0.3187, 0.4409, 0.3343, 0.4209, 0.3356, 0.4179, 0.321, 0.5821, 0.321, 0.5705, 0.3187, 0.5786, 0.3094, 0.584, 0.3129, 0.4214, 0.3094, 0.4295, 0.3187, 0.4179, 0.321, 0.416, 0.3129, 0.5908, 0.3198, 0.5821, 0.321, 0.584, 0.3129, 0.5897, 0.3123, 0.416, 0.3129, 0.4179, 0.321, 0.4092, 0.3198, 0.4103, 0.3123, 0.5984, 0.3137, 0.5908, 0.3198, 0.5897, 0.3123, 0.5963, 0.3092, 0.4103, 0.3123, 0.4092, 0.3198, 0.4016, 0.3137, 0.4037, 0.3092, 0.6159, 0.3074, 0.5984, 0.3137, 0.5963, 0.3092, 0.606, 0.3025, 0.4037, 0.3092, 0.4016, 0.3137, 0.3841, 0.3074, 0.394, 0.3025, 0.6181, 0.2992, 0.6159, 0.3074, 0.606, 0.3025, 0.6077, 0.2975, 0.394, 0.3025, 0.3841, 0.3074, 0.3819, 0.2992, 0.3923, 0.2975, 0.6171, 0.2872, 0.6181, 0.2992, 0.6077, 0.2975, 0.607, 0.2912, 0.3923, 0.2975, 0.3819, 0.2992, 0.3829, 0.2872, 0.393, 0.2912, 0.6022, 0.2772, 0.6171, 0.2872, 0.607, 0.2912, 0.5983, 0.2831, 0.393, 0.2912, 0.3829, 0.2872, 0.3978, 0.2772, 0.4017, 0.2831, 0.5899, 0.2718, 0.6022, 0.2772, 0.5983, 0.2831, 0.5899, 0.2802, 0.4017, 0.2831, 0.3978, 0.2772, 0.4101, 0.2718, 0.4101, 0.2802, 0.5692, 0.2782, 0.5899, 0.2718, 0.5899, 0.2802, 0.5764, 0.2846, 0.4101, 0.2802, 0.4101, 0.2718, 0.4308, 0.2782, 0.4236, 0.2846, 0.5624, 0.2843, 0.5692, 0.2782, 0.5764, 0.2846, 0.5728, 0.2899, 0.4236, 0.2846, 0.4308, 0.2782, 0.4376, 0.2843, 0.4272, 0.2899, 0.5705, 0.3187, 0.5632, 0.3072, 0.5733, 0.3033, 0.5786, 0.3094, 0.4267, 0.3033, 0.4368, 0.3072, 0.4295, 0.3187, 0.4214, 0.3094, 0.5632, 0.3072, 0.5592, 0.2949, 0.5724, 0.2957, 0.5733, 0.3033, 0.4276, 0.2957, 0.4408, 0.2949, 0.4368, 0.3072, 0.4267, 0.3033, 0.5592, 0.2949, 0.5624, 0.2843, 0.5728, 0.2899, 0.5724, 0.2957, 0.4272, 0.2899, 0.4376, 0.2843, 0.4408, 0.2949, 0.4276, 0.2957, 0.5, 0.3829, 0.532, 0.3874, 0.5296, 0.4286, 0.5, 0.4286, 0.4704, 0.4286, 0.468, 0.3874, 0.5, 0.3829, 0.5, 0.4286, 0.532, 0.3874, 0.581, 0.3985, 0.5846, 0.4286, 0.5296, 0.4286, 0.4154, 0.4286, 0.419, 0.3985, 0.468, 0.3874, 0.4704, 0.4286, 0.581, 0.3985, 0.6023, 0.3956, 0.6223, 0.4179, 0.5846, 0.4286, 0.3777, 0.4179, 0.3977, 0.3956, 0.419, 0.3985, 0.4154, 0.4286, 0.6023, 0.3956, 0.6368, 0.3707, 0.6662, 0.389, 0.6223, 0.4179, 0.3338, 0.389, 0.3632, 0.3707, 0.3977, 0.3956, 0.3777, 0.4179, 0.6368, 0.3707, 0.6714, 0.3347, 0.7015, 0.3445, 0.6662, 0.389, 0.2985, 0.3445, 0.3286, 0.3347, 0.3632, 0.3707, 0.3338, 0.389, 0.6714, 0.3347, 0.6845, 0.3178, 0.7122, 0.3155, 0.7015, 0.3445, 0.2878, 0.3155, 0.3155, 0.3178, 0.3286, 0.3347, 0.2985, 0.3445, 0.6845, 0.3178, 0.6895, 0.2688, 0.7043, 0.2602, 0.7122, 0.3155, 0.2957, 0.2602, 0.3105, 0.2688, 0.3155, 0.3178, 0.2878, 0.3155, 0.6895, 0.2688, 0.6509, 0.2403, 0.6729, 0.2249, 0.7043, 0.2602, 0.3271, 0.2249, 0.3491, 0.2403, 0.3105, 0.2688, 0.2957, 0.2602, 0.6509, 0.2403, 0.6266, 0.2082, 0.6405, 0.1988, 0.6729, 0.2249, 0.3595, 0.1988, 0.3734, 0.2082, 0.3491, 0.2403, 0.3271, 0.2249, 0.6036, 0.02345, 0.6251, 0.02946, 0.6358, 0.0822, 0.5986, 0.05684, 0.3642, 0.0822, 0.3749, 0.02946, 0.3964, 0.02345, 0.4014, 0.05684, 0.5468, 0.009442, 0.6036, 0.02345, 0.5986, 0.05684, 0.5564, 0.04091, 0.4014, 0.05684, 0.3964, 0.02345, 0.4532, 0.009442, 0.4436, 0.04091, 0.5, 0.03322, 0.5468, 0.009442, 0.5564, 0.04091, 0.5272, 0.04951, 0.4436, 0.04091, 0.4532, 0.009442, 0.5, 0.03322, 0.4728, 0.04951, 0.5207, 0.0605, 0.5, 0.05441, 0.5, 0.03322, 0.5272, 0.04951, 0.5, 0.03322, 0.5, 0.05441, 0.4793, 0.0605, 0.4728, 0.04951, 0.5305, 0.06506, 0.5207, 0.0605, 0.5272, 0.04951, 0.5372, 0.06079, 0.4728, 0.04951, 0.4793, 0.0605, 0.4695, 0.06506, 0.4628, 0.06079, 0.5329, 0.06782, 0.5305, 0.06506, 0.5372, 0.06079, 0.5585, 0.06514, 0.4628, 0.06079, 0.4695, 0.06506, 0.4671, 0.06782, 0.4415, 0.06514, 0.5447, 0.08302, 0.5329, 0.06782, 0.5585, 0.06514, 0.5881, 0.08518, 0.4415, 0.06514, 0.4671, 0.06782, 0.4553, 0.08302, 0.4119, 0.08518, 0.5585, 0.06514, 0.5564, 0.04091, 0.5986, 0.05684, 0.5881, 0.08518, 0.4014, 0.05684, 0.4436, 0.04091, 0.4415, 0.06514, 0.4119, 0.08518, 0.5585, 0.06514, 0.5372, 0.06079, 0.5272, 0.04951, 0.5564, 0.04091, 0.4728, 0.04951, 0.4628, 0.06079, 0.4415, 0.06514, 0.4436, 0.04091, 0.6072, 0.1139, 0.5881, 0.08518, 0.5986, 0.05684, 0.6358, 0.0822, 0.4014, 0.05684, 0.4119, 0.08518, 0.3928, 0.1139, 0.3642, 0.0822, 0.5656, 0.1155, 0.5447, 0.08302, 0.5881, 0.08518, 0.6072, 0.1139, 0.4119, 0.08518, 0.4553, 0.08302, 0.4344, 0.1155, 0.3928, 0.1139, 0.5787, 0.1392, 0.6127, 0.1337, 0.6055, 0.1515, 0.5832, 0.1542, 0.3945, 0.1515, 0.3873, 0.1337, 0.4213, 0.1392, 0.4168, 0.1542, 0.5656, 0.1155, 0.6072, 0.1139, 0.6127, 0.1337, 0.5787, 0.1392, 0.3873, 0.1337, 0.3928, 0.1139, 0.4344, 0.1155, 0.4213, 0.1392, 0.5869, 0.172, 0.5832, 0.1542, 0.6055, 0.1515, 0.6007, 0.163, 0.3945, 0.1515, 0.4168, 0.1542, 0.4131, 0.172, 0.3993, 0.163, 0.5869, 0.172, 0.6007, 0.163, 0.6405, 0.1988, 0.6266, 0.2082, 0.3595, 0.1988, 0.3993, 0.163, 0.4131, 0.172, 0.3734, 0.2082, 0.9224, 0.06423, 0.8596, 0.118, 0.8233, 0.1016, 0.8613, 0.02723, 0.1767, 0.1016, 0.1404, 0.118, 0.07763, 0.06423, 0.1387, 0.02723, 0.8613, 0.02723, 0.8233, 0.1016, 0.7659, 0.087, 0.7746, 0.01084, 0.2341, 0.087, 0.1767, 0.1016, 0.1387, 0.02723, 0.2254, 0.01084, 0.7746, 0.01084, 0.7659, 0.087, 0.662, 0.08756, 0.647, 0.02872, 0.338, 0.08756, 0.2341, 0.087, 0.2254, 0.01084, 0.353, 0.02872, 0.647, 0.02872, 0.662, 0.08756, 0.6358, 0.0822, 0.6251, 0.02946, 0.3642, 0.0822, 0.338, 0.08756, 0.353, 0.02872, 0.3749, 0.02946, 0.6072, 0.1139, 0.6358, 0.0822, 0.662, 0.08756, 0.6127, 0.1337, 0.338, 0.08756, 0.3642, 0.0822, 0.3928, 0.1139, 0.3873, 0.1337, 0.7043, 0.2602, 0.6729, 0.2249, 0.7436, 0.1986, 0.7664, 0.2331, 0.2564, 0.1986, 0.3271, 0.2249, 0.2957, 0.2602, 0.2336, 0.2331, 0.9876, 0.1542, 0.8895, 0.1776, 0.8596, 0.118, 0.9224, 0.06423, 0.1404, 0.118, 0.1105, 0.1776, 0.01237, 0.1542, 0.07763, 0.06423, 0.8998, 0.4209, 0.8443, 0.3474, 0.8812, 0.3092, 0.959, 0.3574, 0.1188, 0.3092, 0.1557, 0.3474, 0.1002, 0.4209, 0.04104, 0.3574, 0.959, 0.3574, 0.8812, 0.3092, 0.9033, 0.2614, 0.9999, 0.2535, 0.0967, 0.2614, 0.1188, 0.3092, 0.04104, 0.3574, 0.00014, 0.2535, 0.9999, 0.2535, 0.9033, 0.2614, 0.8895, 0.1776, 0.9876, 0.1542, 0.1105, 0.1776, 0.0967, 0.2614, 0.00014, 0.2535, 0.01237, 0.1542, 0.7248, 0.3402, 0.7122, 0.3155, 0.7447, 0.3046, 0.7661, 0.3195, 0.2553, 0.3046, 0.2878, 0.3155, 0.2752, 0.3402, 0.2339, 0.3195, 0.7661, 0.3195, 0.7447, 0.3046, 0.7934, 0.2805, 0.8267, 0.2978, 0.2066, 0.2805, 0.2553, 0.3046, 0.2339, 0.3195, 0.1733, 0.2978, 0.8267, 0.2978, 0.7934, 0.2805, 0.8236, 0.2546, 0.8553, 0.268, 0.1764, 0.2546, 0.2066, 0.2805, 0.1733, 0.2978, 0.1447, 0.268, 0.8553, 0.268, 0.8236, 0.2546, 0.8359, 0.2252, 0.8683, 0.2335, 0.1641, 0.2252, 0.1764, 0.2546, 0.1447, 0.268, 0.1317, 0.2335, 0.8135, 0.1907, 0.8513, 0.1811, 0.8683, 0.2335, 0.8359, 0.2252, 0.1317, 0.2335, 0.1487, 0.1811, 0.1865, 0.1907, 0.1641, 0.2252, 0.8895, 0.1776, 0.9033, 0.2614, 0.8683, 0.2335, 0.8513, 0.1811, 0.1317, 0.2335, 0.0967, 0.2614, 0.1105, 0.1776, 0.1487, 0.1811, 0.9033, 0.2614, 0.8812, 0.3092, 0.8553, 0.268, 0.8683, 0.2335, 0.1447, 0.268, 0.1188, 0.3092, 0.0967, 0.2614, 0.1317, 0.2335, 0.8812, 0.3092, 0.8443, 0.3474, 0.8267, 0.2978, 0.8553, 0.268, 0.1733, 0.2978, 0.1557, 0.3474, 0.1188, 0.3092, 0.1447, 0.268, 0.8443, 0.3474, 0.7723, 0.374, 0.7661, 0.3195, 0.8267, 0.2978, 0.2339, 0.3195, 0.2277, 0.374, 0.1557, 0.3474, 0.1733, 0.2978, 0.7445, 0.3901, 0.7248, 0.3402, 0.7661, 0.3195, 0.7723, 0.374, 0.2339, 0.3195, 0.2752, 0.3402, 0.2555, 0.3901, 0.2277, 0.374, 0.8248, 0.471, 0.7723, 0.374, 0.8443, 0.3474, 0.8998, 0.4209, 0.1557, 0.3474, 0.2277, 0.374, 0.1752, 0.471, 0.1002, 0.4209, 0.7921, 0.4647, 0.7422, 0.4615, 0.7269, 0.4326, 0.7445, 0.3901, 0.2731, 0.4326, 0.2578, 0.4615, 0.2079, 0.4647, 0.2555, 0.3901, 0.7921, 0.4647, 0.7445, 0.3901, 0.7723, 0.374, 0.8248, 0.471, 0.2277, 0.374, 0.2555, 0.3901, 0.2079, 0.4647, 0.1752, 0.471, 0.7956, 0.49, 0.7921, 0.4647, 0.8248, 0.471, 0.1752, 0.471, 0.2079, 0.4647, 0.2044, 0.49, 0.7122, 0.3155, 0.7043, 0.2602, 0.7664, 0.2331, 0.7447, 0.3046, 0.2336, 0.2331, 0.2957, 0.2602, 0.2878, 0.3155, 0.2553, 0.3046, 0.7664, 0.2331, 0.7861, 0.2278, 0.7934, 0.2805, 0.7447, 0.3046, 0.2066, 0.2805, 0.2139, 0.2278, 0.2336, 0.2331, 0.2553, 0.3046, 0.7861, 0.2278, 0.803, 0.2034, 0.8236, 0.2546, 0.7934, 0.2805, 0.1764, 0.2546, 0.1971, 0.2034, 0.2139, 0.2278, 0.2066, 0.2805, 0.8135, 0.1907, 0.8359, 0.2252, 0.8236, 0.2546, 0.803, 0.2034, 0.1764, 0.2546, 0.1641, 0.2252, 0.1865, 0.1907, 0.1971, 0.2034, 0.662, 0.08756, 0.7659, 0.087, 0.7693, 0.1288, 0.6915, 0.1467, 0.2307, 0.1288, 0.2341, 0.087, 0.338, 0.08756, 0.3085, 0.1467, 0.7436, 0.1986, 0.6915, 0.1467, 0.7693, 0.1288, 0.7801, 0.1694, 0.2307, 0.1288, 0.3085, 0.1467, 0.2564, 0.1986, 0.2199, 0.1694, 0.6729, 0.2249, 0.6405, 0.1988, 0.6915, 0.1467, 0.7436, 0.1986, 0.3085, 0.1467, 0.3595, 0.1988, 0.3271, 0.2249, 0.2564, 0.1986, 0.6405, 0.1988, 0.6055, 0.1515, 0.6127, 0.1337, 0.6915, 0.1467, 0.3873, 0.1337, 0.3945, 0.1515, 0.3595, 0.1988, 0.3085, 0.1467, 0.6127, 0.1337, 0.662, 0.08756, 0.6915, 0.1467, 0.3085, 0.1467, 0.338, 0.08756, 0.3873, 0.1337, 0.6405, 0.1988, 0.6007, 0.163, 0.6055, 0.1515, 0.3945, 0.1515, 0.3993, 0.163, 0.3595, 0.1988, 0.8135, 0.1907, 0.8038, 0.1712, 0.8309, 0.1395, 0.8513, 0.1811, 0.1691, 0.1395, 0.1962, 0.1712, 0.1865, 0.1907, 0.1487, 0.1811, 0.8895, 0.1776, 0.8513, 0.1811, 0.8309, 0.1395, 0.8596, 0.118, 0.1691, 0.1395, 0.1487, 0.1811, 0.1105, 0.1776, 0.1404, 0.118, 0.7801, 0.1694, 0.7693, 0.1288, 0.8309, 0.1395, 0.8038, 0.1712, 0.1691, 0.1395, 0.2307, 0.1288, 0.2199, 0.1694, 0.1962, 0.1712, 0.7659, 0.087, 0.8233, 0.1016, 0.8309, 0.1395, 0.7693, 0.1288, 0.1691, 0.1395, 0.1767, 0.1016, 0.2341, 0.087, 0.2307, 0.1288, 0.8596, 0.118, 0.8309, 0.1395, 0.8233, 0.1016, 0.1767, 0.1016, 0.1691, 0.1395, 0.1404, 0.118, 0.5746, 0.9592, 0.4645, 0.9592, 0.4773, 0.8919, 0.5454, 0.8846, 0.2729, 0.8919, 0.2857, 0.9592, 0.1756, 0.9592, 0.2048, 0.8846, 0.5746, 0.9592, 0.5454, 0.8846, 0.6051, 0.847, 0.7159, 0.8971, 0.1451, 0.847, 0.2048, 0.8846, 0.1756, 0.9592, 0.03433, 0.8971, 0.7159, 0.8971, 0.6051, 0.847, 0.6054, 0.7844, 0.6839, 0.757, 0.1449, 0.7844, 0.1451, 0.847, 0.03433, 0.8971, 0.06635, 0.757, 0.6839, 0.757, 0.6054, 0.7844, 0.5748, 0.7442, 0.6179, 0.7192, 0.1754, 0.7442, 0.1449, 0.7844, 0.06635, 0.757, 0.1324, 0.7192, 0.6179, 0.7192, 0.5748, 0.7442, 0.535, 0.7125, 0.5687, 0.6821, 0.2152, 0.7125, 0.1754, 0.7442, 0.1324, 0.7192, 0.1815, 0.6821, 0.5687, 0.6821, 0.535, 0.7125, 0.483, 0.6868, 0.5085, 0.641, 0.2672, 0.6868, 0.2152, 0.7125, 0.1815, 0.6821, 0.2417, 0.641, 0.535, 0.7125, 0.5134, 0.737, 0.4789, 0.7196, 0.483, 0.6868, 0.2713, 0.7196, 0.2368, 0.737, 0.2152, 0.7125, 0.2672, 0.6868, 0.5748, 0.7442, 0.5411, 0.7608, 0.5134, 0.737, 0.535, 0.7125, 0.2368, 0.737, 0.2091, 0.7608, 0.1754, 0.7442, 0.2152, 0.7125, 0.6054, 0.7844, 0.5576, 0.7894, 0.5411, 0.7608, 0.5748, 0.7442, 0.2091, 0.7608, 0.1926, 0.7894, 0.1449, 0.7844, 0.1754, 0.7442, 0.6051, 0.847, 0.5538, 0.8218, 0.5576, 0.7894, 0.6054, 0.7844, 0.1926, 0.7894, 0.1964, 0.8218, 0.1451, 0.847, 0.1449, 0.7844, 0.5454, 0.8846, 0.5247, 0.8424, 0.5538, 0.8218, 0.6051, 0.847, 0.1964, 0.8218, 0.2256, 0.8424, 0.2048, 0.8846, 0.1451, 0.847, 0.5454, 0.8846, 0.4773, 0.8919, 0.4852, 0.8453, 0.5247, 0.8424, 0.265, 0.8453, 0.2729, 0.8919, 0.2048, 0.8846, 0.2256, 0.8424, 0.7436, 0.1986, 0.7801, 0.1694, 0.7861, 0.1811, 0.7702, 0.1912, 0.2139, 0.1811, 0.2199, 0.1694, 0.2564, 0.1986, 0.2298, 0.1912, 0.4082, 0.5875, 0.5085, 0.641, 0.483, 0.6868, 0.4096, 0.674, 0.2672, 0.6868, 0.2417, 0.641, 0.3421, 0.5875, 0.3406, 0.674, 0.7664, 0.2331, 0.7436, 0.1986, 0.7702, 0.1912, 0.7861, 0.2278, 0.2298, 0.1912, 0.2564, 0.1986, 0.2336, 0.2331, 0.2139, 0.2278, 0.4003, 0.9106, 0.4142, 0.8783, 0.4773, 0.8919, 0.4645, 0.9592, 0.2729, 0.8919, 0.3361, 0.8783, 0.3499, 0.9106, 0.2857, 0.9592, 0.483, 0.6868, 0.4789, 0.7196, 0.4436, 0.7137, 0.4096, 0.674, 0.3066, 0.7137, 0.2713, 0.7196, 0.2672, 0.6868, 0.3406, 0.674, 0.4297, 0.7286, 0.3928, 0.7108, 0.4096, 0.674, 0.4436, 0.7137, 0.3406, 0.674, 0.3574, 0.7108, 0.3205, 0.7286, 0.3066, 0.7137, 0.423, 0.7546, 0.3928, 0.7108, 0.4297, 0.7286, 0.4326, 0.7465, 0.3205, 0.7286, 0.3574, 0.7108, 0.3272, 0.7546, 0.3176, 0.7465, 0.4277, 0.7962, 0.3916, 0.8152, 0.3928, 0.7108, 0.423, 0.7546, 0.3574, 0.7108, 0.3586, 0.8152, 0.3225, 0.7962, 0.3272, 0.7546, 0.4142, 0.8783, 0.3916, 0.8152, 0.4277, 0.7962, 0.4483, 0.831, 0.3225, 0.7962, 0.3586, 0.8152, 0.3361, 0.8783, 0.3019, 0.831, 0.4773, 0.8919, 0.4142, 0.8783, 0.4483, 0.831, 0.4852, 0.8453, 0.3019, 0.831, 0.3361, 0.8783, 0.2729, 0.8919, 0.265, 0.8453, 0.7861, 0.2278, 0.7977, 0.1957, 0.8026, 0.1998, 0.803, 0.2034, 0.1974, 0.1998, 0.2023, 0.1957, 0.2139, 0.2278, 0.1971, 0.2034, 0.7861, 0.2278, 0.7702, 0.1912, 0.7896, 0.1847, 0.7977, 0.1957, 0.2104, 0.1847, 0.2298, 0.1912, 0.2139, 0.2278, 0.2023, 0.1957, 0.7702, 0.1912, 0.7861, 0.1811, 0.7896, 0.1847, 0.2104, 0.1847, 0.2139, 0.1811, 0.2298, 0.1912, 0.4852, 0.8453, 0.4483, 0.831, 0.466, 0.8041, 0.4905, 0.8161, 0.2842, 0.8041, 0.3019, 0.831, 0.265, 0.8453, 0.2597, 0.8161, 0.4483, 0.831, 0.4277, 0.7962, 0.448, 0.7839, 0.466, 0.8041, 0.3022, 0.7839, 0.3225, 0.7962, 0.3019, 0.831, 0.2842, 0.8041, 0.4277, 0.7962, 0.423, 0.7546, 0.4387, 0.765, 0.448, 0.7839, 0.3115, 0.765, 0.3272, 0.7546, 0.3225, 0.7962, 0.3022, 0.7839, 0.423, 0.7546, 0.4326, 0.7465, 0.4452, 0.7564, 0.4387, 0.765, 0.305, 0.7564, 0.3176, 0.7465, 0.3272, 0.7546, 0.3115, 0.765, 0.4326, 0.7465, 0.4297, 0.7286, 0.4498, 0.7435, 0.4452, 0.7564, 0.3004, 0.7435, 0.3205, 0.7286, 0.3176, 0.7465, 0.305, 0.7564, 0.4297, 0.7286, 0.4436, 0.7137, 0.4563, 0.7327, 0.4498, 0.7435, 0.2939, 0.7327, 0.3066, 0.7137, 0.3205, 0.7286, 0.3004, 0.7435, 0.4436, 0.7137, 0.4789, 0.7196, 0.4755, 0.7409, 0.4563, 0.7327, 0.2748, 0.7409, 0.2713, 0.7196, 0.3066, 0.7137, 0.2939, 0.7327, 0.5247, 0.8424, 0.4852, 0.8453, 0.4905, 0.8161, 0.5142, 0.8178, 0.2597, 0.8161, 0.265, 0.8453, 0.2256, 0.8424, 0.236, 0.8178, 0.5538, 0.8218, 0.5247, 0.8424, 0.5142, 0.8178, 0.528, 0.8086, 0.236, 0.8178, 0.2256, 0.8424, 0.1964, 0.8218, 0.2223, 0.8086, 0.5576, 0.7894, 0.5538, 0.8218, 0.528, 0.8086, 0.5301, 0.7908, 0.2223, 0.8086, 0.1964, 0.8218, 0.1926, 0.7894, 0.2201, 0.7908, 0.5411, 0.7608, 0.5576, 0.7894, 0.5301, 0.7908, 0.5186, 0.7724, 0.2201, 0.7908, 0.1926, 0.7894, 0.2091, 0.7608, 0.2316, 0.7724, 0.5134, 0.737, 0.5411, 0.7608, 0.5186, 0.7724, 0.4987, 0.755, 0.2316, 0.7724, 0.2091, 0.7608, 0.2368, 0.737, 0.2516, 0.755, 0.4789, 0.7196, 0.5134, 0.737, 0.4987, 0.755, 0.4755, 0.7409, 0.2516, 0.755, 0.2368, 0.737, 0.2713, 0.7196, 0.2748, 0.7409, 0.4452, 0.7564, 0.4498, 0.7435, 0.468, 0.7562, 0.4597, 0.7705, 0.2822, 0.7562, 0.3004, 0.7435, 0.305, 0.7564, 0.2906, 0.7705, 0.4597, 0.7705, 0.468, 0.7562, 0.4872, 0.7699, 0.4774, 0.7854, 0.2631, 0.7699, 0.2822, 0.7562, 0.2906, 0.7705, 0.2729, 0.7854, 0.4774, 0.7854, 0.4872, 0.7699, 0.5046, 0.783, 0.4965, 0.7971, 0.2456, 0.783, 0.2631, 0.7699, 0.2729, 0.7854, 0.2537, 0.7971, 0.4965, 0.7971, 0.5046, 0.783, 0.5161, 0.7926, 0.5137, 0.804, 0.2341, 0.7926, 0.2456, 0.783, 0.2537, 0.7971, 0.2365, 0.804, 0.5142, 0.8178, 0.4905, 0.8161, 0.4965, 0.7971, 0.5137, 0.804, 0.2537, 0.7971, 0.2597, 0.8161, 0.236, 0.8178, 0.2365, 0.804, 0.466, 0.8041, 0.4774, 0.7854, 0.4965, 0.7971, 0.4905, 0.8161, 0.2537, 0.7971, 0.2729, 0.7854, 0.2842, 0.8041, 0.2597, 0.8161, 0.466, 0.8041, 0.448, 0.7839, 0.4597, 0.7705, 0.4774, 0.7854, 0.2906, 0.7705, 0.3022, 0.7839, 0.2842, 0.8041, 0.2729, 0.7854, 0.4452, 0.7564, 0.4597, 0.7705, 0.448, 0.7839, 0.4387, 0.765, 0.3022, 0.7839, 0.2906, 0.7705, 0.305, 0.7564, 0.3115, 0.765, 0.4563, 0.7327, 0.4755, 0.7409, 0.468, 0.7562, 0.4498, 0.7435, 0.2822, 0.7562, 0.2748, 0.7409, 0.2939, 0.7327, 0.3004, 0.7435, 0.4987, 0.755, 0.4872, 0.7699, 0.468, 0.7562, 0.4755, 0.7409, 0.2822, 0.7562, 0.2631, 0.7699, 0.2516, 0.755, 0.2748, 0.7409, 0.5186, 0.7724, 0.5046, 0.783, 0.4872, 0.7699, 0.4987, 0.755, 0.2631, 0.7699, 0.2456, 0.783, 0.2316, 0.7724, 0.2516, 0.755, 0.5301, 0.7908, 0.5161, 0.7926, 0.5046, 0.783, 0.5186, 0.7724, 0.2456, 0.783, 0.2341, 0.7926, 0.2201, 0.7908, 0.2316, 0.7724, 0.528, 0.8086, 0.5137, 0.804, 0.5161, 0.7926, 0.5301, 0.7908, 0.2341, 0.7926, 0.2365, 0.804, 0.2223, 0.8086, 0.2201, 0.7908, 0.5142, 0.8178, 0.5137, 0.804, 0.528, 0.8086, 0.2223, 0.8086, 0.2365, 0.804, 0.236, 0.8178, 0.5687, 0.6821, 0.5085, 0.641, 0.5743, 0.6077, 0.6135, 0.6558, 0.176, 0.6077, 0.2417, 0.641, 0.1815, 0.6821, 0.1367, 0.6558, 0.6179, 0.7192, 0.5687, 0.6821, 0.6135, 0.6558, 0.644, 0.6933, 0.1367, 0.6558, 0.1815, 0.6821, 0.1324, 0.7192, 0.1062, 0.6933, 0.6839, 0.757, 0.6179, 0.7192, 0.644, 0.6933, 0.6682, 0.7121, 0.1062, 0.6933, 0.1324, 0.7192, 0.06635, 0.757, 0.08206, 0.7121, 0.7271, 0.6985, 0.6839, 0.757, 0.6682, 0.7121, 0.6766, 0.686, 0.08206, 0.7121, 0.06635, 0.757, 0.0231, 0.6985, 0.07364, 0.686, 0.7298, 0.6244, 0.7271, 0.6985, 0.6766, 0.686, 0.667, 0.6402, 0.07364, 0.686, 0.0231, 0.6985, 0.02042, 0.6244, 0.08321, 0.6402, 0.7213, 0.5729, 0.7298, 0.6244, 0.667, 0.6402, 0.6482, 0.5946, 0.08321, 0.6402, 0.02042, 0.6244, 0.02893, 0.5729, 0.1021, 0.5946, 0.667, 0.6402, 0.6135, 0.6558, 0.5743, 0.6077, 0.6482, 0.5946, 0.176, 0.6077, 0.1367, 0.6558, 0.08321, 0.6402, 0.1021, 0.5946, 0.667, 0.6402, 0.6766, 0.686, 0.644, 0.6933, 0.6135, 0.6558, 0.1062, 0.6933, 0.07364, 0.686, 0.08321, 0.6402, 0.1367, 0.6558, 0.6766, 0.686, 0.6682, 0.7121, 0.644, 0.6933, 0.1062, 0.6933, 0.08206, 0.7121, 0.07364, 0.686, 0.63, 0.5576, 0.7177, 0.5381, 0.7213, 0.5729, 0.6482, 0.5946, 0.02893, 0.5729, 0.03252, 0.5381, 0.1202, 0.5576, 0.1021, 0.5946, 0.63, 0.5576, 0.6482, 0.5946, 0.5743, 0.6077, 0.5269, 0.5392, 0.176, 0.6077, 0.1021, 0.5946, 0.1202, 0.5576, 0.2233, 0.5392, 0.4082, 0.5875, 0.5269, 0.5392, 0.5743, 0.6077, 0.5085, 0.641, 0.176, 0.6077, 0.2233, 0.5392, 0.3421, 0.5875, 0.2417, 0.641])
me_suzanne.materials.append(mat_wbx_grid_white)
me_suzanne.update()
me_plane = bpy.data.meshes.new('Plane')
me_plane.from_pydata([(-1.0, -1.0, 0.0), (1.0, -1.0, 0.0), (-1.0, 1.0, 0.0), (1.0, 1.0, 0.0)], [], [(0, 1, 3, 2)])
_uv = me_plane.uv_layers.new(name='UVMap')
_uv.uv.foreach_set('vector', [0.0, 0.0, 1.0, 0.0, 1.0, 1.0, 0.0, 1.0])
me_plane.materials.append(mat_checkerfloor_001)
me_plane.update()
me_cube_001 = bpy.data.meshes.new('Cube.001')
me_cube_001.from_pydata([(-1.0, -1.0, -1.0), (-1.0, -1.0, 1.0), (-1.0, 1.0, -1.0), (-1.0, 1.0, 1.0), (1.0, -1.0, -1.0), (1.0, -1.0, 1.0), (1.0, 1.0, -1.0), (1.0, 1.0, 1.0)], [], [(0, 1, 3, 2), (2, 3, 7, 6), (6, 7, 5, 4), (4, 5, 1, 0), (2, 6, 4, 0), (7, 3, 1, 5)])
_uv = me_cube_001.uv_layers.new(name='UVMap')
_uv.uv.foreach_set('vector', [0.375, 0.0, 0.625, 0.0, 0.625, 0.25, 0.375, 0.25, 0.375, 0.25, 0.625, 0.25, 0.625, 0.5, 0.375, 0.5, 0.375, 0.5, 0.625, 0.5, 0.625, 0.75, 0.375, 0.75, 0.375, 0.75, 0.625, 0.75, 0.625, 1.0, 0.375, 1.0, 0.125, 0.5, 0.375, 0.5, 0.375, 0.75, 0.125, 0.75, 0.625, 0.5, 0.875, 0.5, 0.875, 0.75, 0.625, 0.75])
me_cube_001.materials.append(mat_wbx_grid_white)
me_cube_001.update()
me_cube_002 = bpy.data.meshes.new('Cube.002')
me_cube_002.from_pydata([(-1.0, -1.0, -1.0), (-1.0, -1.0, 1.0), (-1.0, 1.0, -1.0), (-1.0, 1.0, 1.0), (1.0, -1.0, -1.0), (1.0, -1.0, 1.0), (1.0, 1.0, -1.0), (1.0, 1.0, 1.0)], [], [(0, 1, 3, 2), (2, 3, 7, 6), (6, 7, 5, 4), (4, 5, 1, 0), (2, 6, 4, 0), (7, 3, 1, 5)])
_uv = me_cube_002.uv_layers.new(name='UVMap')
_uv.uv.foreach_set('vector', [0.375, 0.0, 0.625, 0.0, 0.625, 0.25, 0.375, 0.25, 0.375, 0.25, 0.625, 0.25, 0.625, 0.5, 0.375, 0.5, 0.375, 0.5, 0.625, 0.5, 0.625, 0.75, 0.375, 0.75, 0.375, 0.75, 0.625, 0.75, 0.625, 1.0, 0.375, 1.0, 0.125, 0.5, 0.375, 0.5, 0.375, 0.75, 0.125, 0.75, 0.625, 0.5, 0.875, 0.5, 0.875, 0.75, 0.625, 0.75])
me_cube_002.update()

# ---- objects
ob_suzanne = bpy.data.objects.new('Suzanne', me_suzanne)
ob_plane = bpy.data.objects.new('Plane', me_plane)
ob_cube = bpy.data.objects.new('Cube', me_cube_001)
ob_fetch_geo = bpy.data.objects.new('Fetch Geo', me_cube_002)

# ---- transforms, parenting, visibility, modifiers, constraints
ob_suzanne.location = (0.0, 0.2, 0.5)
ob_suzanne.rotation_euler = (-0.6109, 1.274e-16, -4.016e-17)
_m = ob_suzanne.modifiers.new('Subdivision', 'SUBSURF')
_m.levels = 3
ob_plane.location = (0.0, 0.0, 0.0)
ob_plane.scale = (10.0, 10.0, 10.0)
ob_cube.location = (3.0, 3.0, 1.0)
ob_fetch_geo.location = (-3.0, 0.0, 0.5)
_m = ob_fetch_geo.modifiers.new('GeometryNodes', 'NODES')
_m.node_group = ng_fetchgeo_v7
_gi = [s.identifier for s in ng_fetchgeo_v7.interface.items_tree if s.item_type == 'SOCKET' and s.in_out == 'INPUT']
_m[_gi[1]] = ob_suzanne  # 📤 Fetch Object
_m[_gi[2]] = None  # 📤 Fetch Collection
_m[_gi[3]] = None  # Fetch Collection Root
_m[_gi[6]] = 0  # Import Material ID

# ---- collection membership
col_collection.objects.link(ob_suzanne)
col_collection.objects.link(ob_plane)
col_collection.objects.link(ob_cube)
col_collection.objects.link(ob_fetch_geo)

# ---- scene / render settings (as saved in the file)
scene.frame_start = 1; scene.frame_end = 250; scene.frame_set(1)
scene.render.engine = 'BLENDER_EEVEE_NEXT'
bpy.context.view_layer.update()

# ---- added for rendering (the .blend has no active camera and no usable light): camera, sun
cam_auto = bpy.data.cameras.new('AutoCamera')
cam_auto.lens = 50.0
cam_auto.sensor_width = 36.0
cam_auto.clip_end = 1000.0
ob_auto_camera = bpy.data.objects.new('AutoCamera', cam_auto)
scene.collection.objects.link(ob_auto_camera)
ob_auto_camera.location = (26.2967, -31.5561, 21.64)
ob_auto_camera.rotation_euler = (1.09748, -7.21219e-08, 0.694738)
scene.camera = ob_auto_camera
light_auto_sun = bpy.data.lights.new('AutoSun', 'SUN')
light_auto_sun.energy = 3.0
light_auto_sun.angle = 0.0523599
ob_auto_sun = bpy.data.objects.new('AutoSun', light_auto_sun)
scene.collection.objects.link(ob_auto_sun)
ob_auto_sun.rotation_euler = (0.872665, 0.174533, 0.523599)
bpy.context.view_layer.update()
